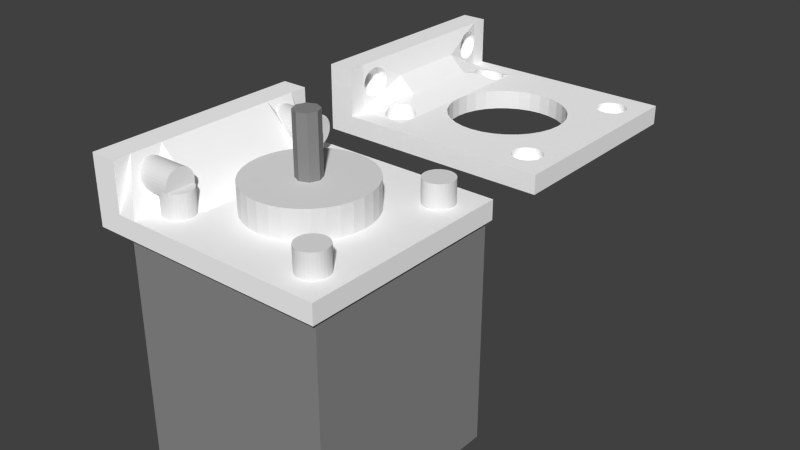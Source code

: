 # Source: MotorMount.blend  (saved by Blender 2.70.0; exported with 4.5.12 LTS)
import bpy
from mathutils import Matrix  # noqa: F401  (used for matrix-valued properties, if any)

bpy.ops.wm.read_factory_settings(use_empty=True)
scene = bpy.context.scene
scene.name = 'Scene'

# ---- collections
col_collection_1 = bpy.data.collections.new('Collection 1'); scene.collection.children.link(col_collection_1)
col_collection_2 = bpy.data.collections.new('Collection 2'); scene.collection.children.link(col_collection_2)
col_collection_3 = bpy.data.collections.new('Collection 3'); scene.collection.children.link(col_collection_3)
col_collection_3.hide_render = True
col_collection_3.hide_viewport = True

# ---- materials (node trees are filled in below, after node groups)
mat_material_001 = bpy.data.materials.new('Material.001')
mat_material_001.alpha_threshold = 0.0
mat_material_001.use_transparent_shadow = False
mat_material_001.diffuse_color = (0.2668, 0.2668, 0.2668, 1.0)
mat_material_001.roughness = 0.5
mat_material_001.line_color = (0.0, 0.0, 0.0, 1.0)
mat_material = bpy.data.materials.new('Material')
mat_material.alpha_threshold = 0.0
mat_material.use_transparent_shadow = False
mat_material.diffuse_color = (1.0, 1.0, 1.0, 1.0)
mat_material.roughness = 0.5
mat_material.line_color = (0.0, 0.0, 0.0, 1.0)

# ---- material node trees

# ---- world
world_world = bpy.data.worlds.new('World'); scene.world = world_world
world_world.color = (0.05088, 0.05088, 0.05088)
world_world.use_sun_shadow = False
world_world.sun_shadow_jitter_overblur = 0.0
world_world.cycles.sampling_method = 'MANUAL'
world_world.cycles.sample_map_resolution = 256

# ---- meshes
me_cylinder_006 = bpy.data.meshes.new('Cylinder.006')
me_cylinder_006.from_pydata([(0.0, 100.0, -100.0), (0.0003267, 206.9, 223.5), (19.51, 98.08, -100.0), (40.37, 202.9, 223.5), (38.27, 92.39, -100.0), (79.18, 191.2, 223.5), (55.56, 83.15, -100.0), (115.0, 172.0, 223.5), (70.71, 70.71, -100.0), (146.3, 146.3, 223.5), (83.15, 55.56, -100.0), (172.0, 115.0, 223.5), (92.39, 38.27, -100.0), (191.2, 79.18, 223.5), (98.08, 19.51, -100.0), (202.9, 40.37, 223.5), (100.0, 7.55e-06, -100.0), (206.9, -1.796e-05, 223.5), (98.08, -19.51, -100.0), (202.9, -40.37, 223.5), (92.39, -38.27, -100.0), (191.2, -79.18, 223.5), (83.15, -55.56, -100.0), (172.0, -115.0, 223.5), (70.71, -70.71, -100.0), (146.3, -146.3, 223.5), (55.56, -83.15, -100.0), (115.0, -172.0, 223.5), (38.27, -92.39, -100.0), (79.18, -191.2, 223.5), (19.51, -98.08, -100.0), (40.37, -202.9, 223.5), (-3.258e-05, -100.0, -100.0), (0.0002593, -206.9, 223.5), (-19.51, -98.08, -100.0), (-40.37, -202.9, 223.5), (-38.27, -92.39, -100.0), (-79.18, -191.2, 223.5), (-55.56, -83.15, -100.0), (-115.0, -172.0, 223.5), (-70.71, -70.71, -100.0), (-146.3, -146.3, 223.5), (-83.15, -55.56, -100.0), (-172.0, -115.0, 223.5), (-92.39, -38.27, -100.0), (-191.2, -79.18, 223.5), (-98.08, -19.51, -100.0), (-202.9, -40.37, 223.5), (-100.0, 9.656e-05, -100.0), (-206.9, 0.0001662, 223.5), (-98.08, 19.51, -100.0), (-202.9, 40.37, 223.5), (-92.39, 38.27, -100.0), (-191.2, 79.18, 223.5), (-83.15, 55.56, -100.0), (-172.0, 115.0, 223.5), (-70.71, 70.71, -100.0), (-146.3, 146.3, 223.5), (-55.56, 83.15, -100.0), (-115.0, 172.0, 223.5), (-38.27, 92.39, -100.0), (-79.18, 191.2, 223.5), (-19.51, 98.08, -100.0), (-40.37, 202.9, 223.5), (0.0, 100.0, 30.49), (19.51, 98.08, 30.49), (38.27, 92.39, 30.49), (55.56, 83.15, 30.49), (70.71, 70.71, 30.49), (83.15, 55.56, 30.49), (92.39, 38.27, 30.49), (98.08, 19.51, 30.49), (100.0, 7.55e-06, 30.49), (98.08, -19.51, 30.49), (92.39, -38.27, 30.49), (83.15, -55.56, 30.49), (70.71, -70.71, 30.49), (55.56, -83.15, 30.49), (38.27, -92.39, 30.49), (19.51, -98.08, 30.49), (-3.258e-05, -100.0, 30.49), (-19.51, -98.08, 30.49), (-38.27, -92.39, 30.49), (-55.56, -83.15, 30.49), (-70.71, -70.71, 30.49), (-83.15, -55.56, 30.49), (-92.39, -38.27, 30.49), (-98.08, -19.51, 30.49), (-100.0, 9.656e-05, 30.49), (-98.08, 19.51, 30.49), (-92.39, 38.27, 30.49), (-83.15, 55.56, 30.49), (-70.71, 70.71, 30.49), (-55.56, 83.15, 30.49), (-38.27, 92.39, 30.49), (-19.51, 98.08, 30.49), (-7.295e-06, 206.9, 35.91), (40.37, 202.9, 35.91), (79.18, 191.2, 35.91), (115.0, 172.0, 35.91), (146.3, 146.3, 35.91), (172.0, 115.0, 35.91), (191.2, 79.18, 35.91), (202.9, 40.37, 35.91), (206.9, -1.796e-05, 35.91), (202.9, -40.37, 35.91), (191.2, -79.18, 35.91), (172.0, -115.0, 35.91), (146.3, -146.3, 35.91), (115.0, -172.0, 35.91), (79.18, -191.2, 35.91), (40.37, -202.9, 35.91), (-7.472e-05, -206.9, 35.91), (-40.37, -202.9, 35.91), (-79.18, -191.2, 35.91), (-115.0, -172.0, 35.91), (-146.3, -146.3, 35.91), (-172.0, -115.0, 35.91), (-191.2, -79.18, 35.91), (-202.9, -40.37, 35.91), (-206.9, 0.0001662, 35.91), (-202.9, 40.37, 35.91), (-191.2, 79.18, 35.91), (-172.0, 115.0, 35.91), (-146.3, 146.3, 35.91), (-115.0, 172.0, 35.91), (-79.18, 191.2, 35.91), (-40.37, 202.9, 35.91)], [], [(96, 1, 3, 97), (97, 3, 5, 98), (98, 5, 7, 99), (99, 7, 9, 100), (100, 9, 11, 101), (101, 11, 13, 102), (102, 13, 15, 103), (103, 15, 17, 104), (104, 17, 19, 105), (105, 19, 21, 106), (106, 21, 23, 107), (107, 23, 25, 108), (108, 25, 27, 109), (109, 27, 29, 110), (110, 29, 31, 111), (111, 31, 33, 112), (112, 33, 35, 113), (113, 35, 37, 114), (114, 37, 39, 115), (115, 39, 41, 116), (116, 41, 43, 117), (117, 43, 45, 118), (118, 45, 47, 119), (119, 47, 49, 120), (120, 49, 51, 121), (121, 51, 53, 122), (122, 53, 55, 123), (123, 55, 57, 124), (124, 57, 59, 125), (125, 59, 61, 126), (3, 1, 63, 61, 59, 57, 55, 53, 51, 49, 47, 45, 43, 41, 39, 37, 35, 33, 31, 29, 27, 25, 23, 21, 19, 17, 15, 13, 11, 9, 7, 5), (127, 63, 1, 96), (126, 61, 63, 127), (0, 2, 4, 6, 8, 10, 12, 14, 16, 18, 20, 22, 24, 26, 28, 30, 32, 34, 36, 38, 40, 42, 44, 46, 48, 50, 52, 54, 56, 58, 60, 62), (0, 64, 65, 2), (2, 65, 66, 4), (4, 66, 67, 6), (6, 67, 68, 8), (8, 68, 69, 10), (10, 69, 70, 12), (12, 70, 71, 14), (14, 71, 72, 16), (16, 72, 73, 18), (18, 73, 74, 20), (20, 74, 75, 22), (22, 75, 76, 24), (24, 76, 77, 26), (26, 77, 78, 28), (28, 78, 79, 30), (30, 79, 80, 32), (32, 80, 81, 34), (34, 81, 82, 36), (36, 82, 83, 38), (38, 83, 84, 40), (40, 84, 85, 42), (42, 85, 86, 44), (44, 86, 87, 46), (46, 87, 88, 48), (48, 88, 89, 50), (50, 89, 90, 52), (52, 90, 91, 54), (54, 91, 92, 56), (56, 92, 93, 58), (58, 93, 94, 60), (62, 95, 64, 0), (60, 94, 95, 62), (64, 96, 97, 65), (65, 97, 98, 66), (66, 98, 99, 67), (67, 99, 100, 68), (68, 100, 101, 69), (69, 101, 102, 70), (70, 102, 103, 71), (71, 103, 104, 72), (72, 104, 105, 73), (73, 105, 106, 74), (74, 106, 107, 75), (75, 107, 108, 76), (76, 108, 109, 77), (77, 109, 110, 78), (78, 110, 111, 79), (79, 111, 112, 80), (80, 112, 113, 81), (81, 113, 114, 82), (82, 114, 115, 83), (83, 115, 116, 84), (84, 116, 117, 85), (85, 117, 118, 86), (86, 118, 119, 87), (87, 119, 120, 88), (88, 120, 121, 89), (89, 121, 122, 90), (90, 122, 123, 91), (91, 123, 124, 92), (92, 124, 125, 93), (93, 125, 126, 94), (95, 127, 96, 64), (94, 126, 127, 95)])
me_cylinder_006.use_remesh_preserve_volume = False
me_cylinder_006.use_remesh_preserve_attributes = False
me_cylinder_006.use_mirror_vertex_groups = False
me_cylinder_006.update()
me_cylinder_005 = bpy.data.meshes.new('Cylinder.005')
me_cylinder_005.from_pydata([(0.0, 100.0, -100.0), (0.0004161, 206.9, 253.0), (19.51, 98.08, -100.0), (40.37, 202.9, 253.0), (38.27, 92.39, -100.0), (79.18, 191.2, 253.0), (55.56, 83.15, -100.0), (115.0, 172.0, 253.0), (70.71, 70.71, -100.0), (146.3, 146.3, 253.0), (83.15, 55.56, -100.0), (172.0, 115.0, 253.0), (92.39, 38.27, -100.0), (191.2, 79.18, 253.0), (98.08, 19.51, -100.0), (202.9, 40.37, 253.0), (100.0, 7.55e-06, -100.0), (206.9, -1.796e-05, 253.0), (98.08, -19.51, -100.0), (202.9, -40.37, 253.0), (92.39, -38.27, -100.0), (191.2, -79.18, 253.0), (83.15, -55.56, -100.0), (172.0, -115.0, 253.0), (70.71, -70.71, -100.0), (146.3, -146.3, 253.0), (55.56, -83.15, -100.0), (115.0, -172.0, 253.0), (38.27, -92.39, -100.0), (79.18, -191.2, 253.0), (19.51, -98.08, -100.0), (40.37, -202.9, 253.0), (-3.258e-05, -100.0, -100.0), (0.0003486, -206.9, 253.0), (-19.51, -98.08, -100.0), (-40.37, -202.9, 253.0), (-38.27, -92.39, -100.0), (-79.18, -191.2, 253.0), (-55.56, -83.15, -100.0), (-115.0, -172.0, 253.0), (-70.71, -70.71, -100.0), (-146.3, -146.3, 253.0), (-83.15, -55.56, -100.0), (-172.0, -115.0, 253.0), (-92.39, -38.27, -100.0), (-191.2, -79.18, 253.0), (-98.08, -19.51, -100.0), (-202.9, -40.37, 253.0), (-100.0, 9.656e-05, -100.0), (-206.9, 0.0001662, 253.0), (-98.08, 19.51, -100.0), (-202.9, 40.37, 253.0), (-92.39, 38.27, -100.0), (-191.2, 79.18, 253.0), (-83.15, 55.56, -100.0), (-172.0, 115.0, 253.0), (-70.71, 70.71, -100.0), (-146.3, 146.3, 253.0), (-55.56, 83.15, -100.0), (-115.0, 172.0, 253.0), (-38.27, 92.39, -100.0), (-79.18, 191.2, 253.0), (-19.51, 98.08, -100.0), (-40.37, 202.9, 253.0), (0.0, 100.0, 30.49), (19.51, 98.08, 30.49), (38.27, 92.39, 30.49), (55.56, 83.15, 30.49), (70.71, 70.71, 30.49), (83.15, 55.56, 30.49), (92.39, 38.27, 30.49), (98.08, 19.51, 30.49), (100.0, 7.55e-06, 30.49), (98.08, -19.51, 30.49), (92.39, -38.27, 30.49), (83.15, -55.56, 30.49), (70.71, -70.71, 30.49), (55.56, -83.15, 30.49), (38.27, -92.39, 30.49), (19.51, -98.08, 30.49), (-3.258e-05, -100.0, 30.49), (-19.51, -98.08, 30.49), (-38.27, -92.39, 30.49), (-55.56, -83.15, 30.49), (-70.71, -70.71, 30.49), (-83.15, -55.56, 30.49), (-92.39, -38.27, 30.49), (-98.08, -19.51, 30.49), (-100.0, 9.656e-05, 30.49), (-98.08, 19.51, 30.49), (-92.39, 38.27, 30.49), (-83.15, 55.56, 30.49), (-70.71, 70.71, 30.49), (-55.56, 83.15, 30.49), (-38.27, 92.39, 30.49), (-19.51, 98.08, 30.49), (-7.295e-06, 206.9, 35.91), (40.37, 202.9, 35.91), (79.18, 191.2, 35.91), (115.0, 172.0, 35.91), (146.3, 146.3, 35.91), (172.0, 115.0, 35.91), (191.2, 79.18, 35.91), (202.9, 40.37, 35.91), (206.9, -1.796e-05, 35.91), (202.9, -40.37, 35.91), (191.2, -79.18, 35.91), (172.0, -115.0, 35.91), (146.3, -146.3, 35.91), (115.0, -172.0, 35.91), (79.18, -191.2, 35.91), (40.37, -202.9, 35.91), (-7.472e-05, -206.9, 35.91), (-40.37, -202.9, 35.91), (-79.18, -191.2, 35.91), (-115.0, -172.0, 35.91), (-146.3, -146.3, 35.91), (-172.0, -115.0, 35.91), (-191.2, -79.18, 35.91), (-202.9, -40.37, 35.91), (-206.9, 0.0001662, 35.91), (-202.9, 40.37, 35.91), (-191.2, 79.18, 35.91), (-172.0, 115.0, 35.91), (-146.3, 146.3, 35.91), (-115.0, 172.0, 35.91), (-79.18, 191.2, 35.91), (-40.37, 202.9, 35.91)], [], [(96, 1, 3, 97), (97, 3, 5, 98), (98, 5, 7, 99), (99, 7, 9, 100), (100, 9, 11, 101), (101, 11, 13, 102), (102, 13, 15, 103), (103, 15, 17, 104), (104, 17, 19, 105), (105, 19, 21, 106), (106, 21, 23, 107), (107, 23, 25, 108), (108, 25, 27, 109), (109, 27, 29, 110), (110, 29, 31, 111), (111, 31, 33, 112), (112, 33, 35, 113), (113, 35, 37, 114), (114, 37, 39, 115), (115, 39, 41, 116), (116, 41, 43, 117), (117, 43, 45, 118), (118, 45, 47, 119), (119, 47, 49, 120), (120, 49, 51, 121), (121, 51, 53, 122), (122, 53, 55, 123), (123, 55, 57, 124), (124, 57, 59, 125), (125, 59, 61, 126), (3, 1, 63, 61, 59, 57, 55, 53, 51, 49, 47, 45, 43, 41, 39, 37, 35, 33, 31, 29, 27, 25, 23, 21, 19, 17, 15, 13, 11, 9, 7, 5), (127, 63, 1, 96), (126, 61, 63, 127), (0, 2, 4, 6, 8, 10, 12, 14, 16, 18, 20, 22, 24, 26, 28, 30, 32, 34, 36, 38, 40, 42, 44, 46, 48, 50, 52, 54, 56, 58, 60, 62), (0, 64, 65, 2), (2, 65, 66, 4), (4, 66, 67, 6), (6, 67, 68, 8), (8, 68, 69, 10), (10, 69, 70, 12), (12, 70, 71, 14), (14, 71, 72, 16), (16, 72, 73, 18), (18, 73, 74, 20), (20, 74, 75, 22), (22, 75, 76, 24), (24, 76, 77, 26), (26, 77, 78, 28), (28, 78, 79, 30), (30, 79, 80, 32), (32, 80, 81, 34), (34, 81, 82, 36), (36, 82, 83, 38), (38, 83, 84, 40), (40, 84, 85, 42), (42, 85, 86, 44), (44, 86, 87, 46), (46, 87, 88, 48), (48, 88, 89, 50), (50, 89, 90, 52), (52, 90, 91, 54), (54, 91, 92, 56), (56, 92, 93, 58), (58, 93, 94, 60), (62, 95, 64, 0), (60, 94, 95, 62), (64, 96, 97, 65), (65, 97, 98, 66), (66, 98, 99, 67), (67, 99, 100, 68), (68, 100, 101, 69), (69, 101, 102, 70), (70, 102, 103, 71), (71, 103, 104, 72), (72, 104, 105, 73), (73, 105, 106, 74), (74, 106, 107, 75), (75, 107, 108, 76), (76, 108, 109, 77), (77, 109, 110, 78), (78, 110, 111, 79), (79, 111, 112, 80), (80, 112, 113, 81), (81, 113, 114, 82), (82, 114, 115, 83), (83, 115, 116, 84), (84, 116, 117, 85), (85, 117, 118, 86), (86, 118, 119, 87), (87, 119, 120, 88), (88, 120, 121, 89), (89, 121, 122, 90), (90, 122, 123, 91), (91, 123, 124, 92), (92, 124, 125, 93), (93, 125, 126, 94), (95, 127, 96, 64), (94, 126, 127, 95)])
me_cylinder_005.use_remesh_preserve_volume = False
me_cylinder_005.use_remesh_preserve_attributes = False
me_cylinder_005.use_mirror_vertex_groups = False
me_cylinder_005.update()
me_cylinder_004 = bpy.data.meshes.new('Cylinder.004')
me_cylinder_004.from_pydata([(0.0, 100.0, -100.0), (0.0, 100.0, -7.196), (19.51, 98.08, -100.0), (19.51, 98.08, -7.196), (38.27, 92.39, -100.0), (38.27, 92.39, -7.196), (55.56, 83.15, -100.0), (55.56, 83.15, -7.196), (70.71, 70.71, -100.0), (70.71, 70.71, -7.196), (83.15, 55.56, -100.0), (83.15, 55.56, -7.196), (92.39, 38.27, -100.0), (92.39, 38.27, -7.196), (98.08, 19.51, -100.0), (98.08, 19.51, -7.196), (100.0, 7.55e-06, -100.0), (100.0, 7.55e-06, -7.196), (98.08, -19.51, -100.0), (98.08, -19.51, -7.196), (92.39, -38.27, -100.0), (92.39, -38.27, -7.196), (83.15, -55.56, -100.0), (83.15, -55.56, -7.196), (70.71, -70.71, -100.0), (70.71, -70.71, -7.196), (55.56, -83.15, -100.0), (55.56, -83.15, -7.196), (38.27, -92.39, -100.0), (38.27, -92.39, -7.196), (19.51, -98.08, -100.0), (19.51, -98.08, -7.196), (-3.258e-05, -100.0, -100.0), (-3.258e-05, -100.0, -7.196), (-19.51, -98.08, -100.0), (-19.51, -98.08, -7.196), (-38.27, -92.39, -100.0), (-38.27, -92.39, -7.196), (-55.56, -83.15, -100.0), (-55.56, -83.15, -7.196), (-70.71, -70.71, -100.0), (-70.71, -70.71, -7.196), (-83.15, -55.56, -100.0), (-83.15, -55.56, -7.196), (-92.39, -38.27, -100.0), (-92.39, -38.27, -7.196), (-98.08, -19.51, -100.0), (-98.08, -19.51, -7.196), (-100.0, 9.656e-05, -100.0), (-100.0, 9.656e-05, -7.196), (-98.08, 19.51, -100.0), (-98.08, 19.51, -7.196), (-92.39, 38.27, -100.0), (-92.39, 38.27, -7.196), (-83.15, 55.56, -100.0), (-83.15, 55.56, -7.196), (-70.71, 70.71, -100.0), (-70.71, 70.71, -7.196), (-55.56, 83.15, -100.0), (-55.56, 83.15, -7.196), (-38.27, 92.39, -100.0), (-38.27, 92.39, -7.196), (-19.51, 98.08, -100.0), (-19.51, 98.08, -7.196)], [], [(0, 1, 3, 2), (2, 3, 5, 4), (4, 5, 7, 6), (6, 7, 9, 8), (8, 9, 11, 10), (10, 11, 13, 12), (12, 13, 15, 14), (14, 15, 17, 16), (16, 17, 19, 18), (18, 19, 21, 20), (20, 21, 23, 22), (22, 23, 25, 24), (24, 25, 27, 26), (26, 27, 29, 28), (28, 29, 31, 30), (30, 31, 33, 32), (32, 33, 35, 34), (34, 35, 37, 36), (36, 37, 39, 38), (38, 39, 41, 40), (40, 41, 43, 42), (42, 43, 45, 44), (44, 45, 47, 46), (46, 47, 49, 48), (48, 49, 51, 50), (50, 51, 53, 52), (52, 53, 55, 54), (54, 55, 57, 56), (56, 57, 59, 58), (58, 59, 61, 60), (3, 1, 63, 61, 59, 57, 55, 53, 51, 49, 47, 45, 43, 41, 39, 37, 35, 33, 31, 29, 27, 25, 23, 21, 19, 17, 15, 13, 11, 9, 7, 5), (62, 63, 1, 0), (60, 61, 63, 62), (0, 2, 4, 6, 8, 10, 12, 14, 16, 18, 20, 22, 24, 26, 28, 30, 32, 34, 36, 38, 40, 42, 44, 46, 48, 50, 52, 54, 56, 58, 60, 62)])
me_cylinder_004.use_remesh_preserve_volume = False
me_cylinder_004.use_remesh_preserve_attributes = False
me_cylinder_004.use_mirror_vertex_groups = False
me_cylinder_004.update()
me_cylinder = bpy.data.meshes.new('Cylinder')
me_cylinder.from_pydata([(0.0, 100.0, -100.0), (-7.295e-06, 206.9, 174.7), (19.51, 98.08, -100.0), (40.37, 202.9, 174.7), (38.27, 92.39, -100.0), (79.18, 191.2, 174.7), (55.56, 83.15, -100.0), (115.0, 172.0, 174.7), (70.71, 70.71, -100.0), (146.3, 146.3, 174.7), (83.15, 55.56, -100.0), (172.0, 115.0, 174.7), (92.39, 38.27, -100.0), (191.2, 79.18, 174.7), (98.08, 19.51, -100.0), (202.9, 40.37, 174.7), (100.0, 7.55e-06, -100.0), (206.9, -1.796e-05, 174.7), (98.08, -19.51, -100.0), (202.9, -40.37, 174.7), (92.39, -38.27, -100.0), (191.2, -79.18, 174.7), (83.15, -55.56, -100.0), (172.0, -115.0, 174.7), (70.71, -70.71, -100.0), (146.3, -146.3, 174.7), (55.56, -83.15, -100.0), (115.0, -172.0, 174.7), (38.27, -92.39, -100.0), (79.18, -191.2, 174.7), (19.51, -98.08, -100.0), (40.37, -202.9, 174.7), (-3.258e-05, -100.0, -100.0), (-7.472e-05, -206.9, 174.7), (-19.51, -98.08, -100.0), (-40.37, -202.9, 174.7), (-38.27, -92.39, -100.0), (-79.18, -191.2, 174.7), (-55.56, -83.15, -100.0), (-115.0, -172.0, 174.7), (-70.71, -70.71, -100.0), (-146.3, -146.3, 174.7), (-83.15, -55.56, -100.0), (-172.0, -115.0, 174.7), (-92.39, -38.27, -100.0), (-191.2, -79.18, 174.7), (-98.08, -19.51, -100.0), (-202.9, -40.37, 174.7), (-100.0, 9.656e-05, -100.0), (-206.9, 0.0001662, 174.7), (-98.08, 19.51, -100.0), (-202.9, 40.37, 174.7), (-92.39, 38.27, -100.0), (-191.2, 79.18, 174.7), (-83.15, 55.56, -100.0), (-172.0, 115.0, 174.7), (-70.71, 70.71, -100.0), (-146.3, 146.3, 174.7), (-55.56, 83.15, -100.0), (-115.0, 172.0, 174.7), (-38.27, 92.39, -100.0), (-79.18, 191.2, 174.7), (-19.51, 98.08, -100.0), (-40.37, 202.9, 174.7), (0.0, 100.0, 30.49), (19.51, 98.08, 30.49), (38.27, 92.39, 30.49), (55.56, 83.15, 30.49), (70.71, 70.71, 30.49), (83.15, 55.56, 30.49), (92.39, 38.27, 30.49), (98.08, 19.51, 30.49), (100.0, 7.55e-06, 30.49), (98.08, -19.51, 30.49), (92.39, -38.27, 30.49), (83.15, -55.56, 30.49), (70.71, -70.71, 30.49), (55.56, -83.15, 30.49), (38.27, -92.39, 30.49), (19.51, -98.08, 30.49), (-3.258e-05, -100.0, 30.49), (-19.51, -98.08, 30.49), (-38.27, -92.39, 30.49), (-55.56, -83.15, 30.49), (-70.71, -70.71, 30.49), (-83.15, -55.56, 30.49), (-92.39, -38.27, 30.49), (-98.08, -19.51, 30.49), (-100.0, 9.656e-05, 30.49), (-98.08, 19.51, 30.49), (-92.39, 38.27, 30.49), (-83.15, 55.56, 30.49), (-70.71, 70.71, 30.49), (-55.56, 83.15, 30.49), (-38.27, 92.39, 30.49), (-19.51, 98.08, 30.49), (-7.295e-06, 206.9, 35.91), (40.37, 202.9, 35.91), (79.18, 191.2, 35.91), (115.0, 172.0, 35.91), (146.3, 146.3, 35.91), (172.0, 115.0, 35.91), (191.2, 79.18, 35.91), (202.9, 40.37, 35.91), (206.9, -1.796e-05, 35.91), (202.9, -40.37, 35.91), (191.2, -79.18, 35.91), (172.0, -115.0, 35.91), (146.3, -146.3, 35.91), (115.0, -172.0, 35.91), (79.18, -191.2, 35.91), (40.37, -202.9, 35.91), (-7.472e-05, -206.9, 35.91), (-40.37, -202.9, 35.91), (-79.18, -191.2, 35.91), (-115.0, -172.0, 35.91), (-146.3, -146.3, 35.91), (-172.0, -115.0, 35.91), (-191.2, -79.18, 35.91), (-202.9, -40.37, 35.91), (-206.9, 0.0001662, 35.91), (-202.9, 40.37, 35.91), (-191.2, 79.18, 35.91), (-172.0, 115.0, 35.91), (-146.3, 146.3, 35.91), (-115.0, 172.0, 35.91), (-79.18, 191.2, 35.91), (-40.37, 202.9, 35.91)], [], [(96, 1, 3, 97), (97, 3, 5, 98), (98, 5, 7, 99), (99, 7, 9, 100), (100, 9, 11, 101), (101, 11, 13, 102), (102, 13, 15, 103), (103, 15, 17, 104), (104, 17, 19, 105), (105, 19, 21, 106), (106, 21, 23, 107), (107, 23, 25, 108), (108, 25, 27, 109), (109, 27, 29, 110), (110, 29, 31, 111), (111, 31, 33, 112), (112, 33, 35, 113), (113, 35, 37, 114), (114, 37, 39, 115), (115, 39, 41, 116), (116, 41, 43, 117), (117, 43, 45, 118), (118, 45, 47, 119), (119, 47, 49, 120), (120, 49, 51, 121), (121, 51, 53, 122), (122, 53, 55, 123), (123, 55, 57, 124), (124, 57, 59, 125), (125, 59, 61, 126), (3, 1, 63, 61, 59, 57, 55, 53, 51, 49, 47, 45, 43, 41, 39, 37, 35, 33, 31, 29, 27, 25, 23, 21, 19, 17, 15, 13, 11, 9, 7, 5), (127, 63, 1, 96), (126, 61, 63, 127), (0, 2, 4, 6, 8, 10, 12, 14, 16, 18, 20, 22, 24, 26, 28, 30, 32, 34, 36, 38, 40, 42, 44, 46, 48, 50, 52, 54, 56, 58, 60, 62), (0, 64, 65, 2), (2, 65, 66, 4), (4, 66, 67, 6), (6, 67, 68, 8), (8, 68, 69, 10), (10, 69, 70, 12), (12, 70, 71, 14), (14, 71, 72, 16), (16, 72, 73, 18), (18, 73, 74, 20), (20, 74, 75, 22), (22, 75, 76, 24), (24, 76, 77, 26), (26, 77, 78, 28), (28, 78, 79, 30), (30, 79, 80, 32), (32, 80, 81, 34), (34, 81, 82, 36), (36, 82, 83, 38), (38, 83, 84, 40), (40, 84, 85, 42), (42, 85, 86, 44), (44, 86, 87, 46), (46, 87, 88, 48), (48, 88, 89, 50), (50, 89, 90, 52), (52, 90, 91, 54), (54, 91, 92, 56), (56, 92, 93, 58), (58, 93, 94, 60), (62, 95, 64, 0), (60, 94, 95, 62), (64, 96, 97, 65), (65, 97, 98, 66), (66, 98, 99, 67), (67, 99, 100, 68), (68, 100, 101, 69), (69, 101, 102, 70), (70, 102, 103, 71), (71, 103, 104, 72), (72, 104, 105, 73), (73, 105, 106, 74), (74, 106, 107, 75), (75, 107, 108, 76), (76, 108, 109, 77), (77, 109, 110, 78), (78, 110, 111, 79), (79, 111, 112, 80), (80, 112, 113, 81), (81, 113, 114, 82), (82, 114, 115, 83), (83, 115, 116, 84), (84, 116, 117, 85), (85, 117, 118, 86), (86, 118, 119, 87), (87, 119, 120, 88), (88, 120, 121, 89), (89, 121, 122, 90), (90, 122, 123, 91), (91, 123, 124, 92), (92, 124, 125, 93), (93, 125, 126, 94), (95, 127, 96, 64), (94, 126, 127, 95)])
me_cylinder.use_remesh_preserve_volume = False
me_cylinder.use_remesh_preserve_attributes = False
me_cylinder.use_mirror_vertex_groups = False
me_cylinder.update()
me_nema17 = bpy.data.meshes.new('NEMA17')
me_nema17.from_pydata([(-21.33, -21.33, -46.5), (-21.33, -21.33, 0.0), (-21.33, 21.33, -46.5), (-21.33, 21.33, 0.0), (21.33, -21.33, -46.5), (21.33, -21.33, 0.0), (-14.62, 17.02, -46.5), (21.33, 21.33, -46.5), (-17.25, -15.5, -46.5), (-16.38, -17.02, -46.5), (-14.62, -17.02, -46.5), (-14.62, -13.98, -46.5), (-13.75, -15.5, -46.5), (-17.25, 15.5, -46.5), (-16.38, 17.02, -46.5), (-16.38, -13.98, -46.5), (-16.38, 13.98, -46.5), (13.75, -15.5, -46.5), (-14.62, 13.98, -46.5), (14.62, 17.02, -46.5), (-13.75, 15.5, -46.5), (14.62, -13.98, -46.5), (14.62, -17.02, -46.5), (16.38, -17.02, -46.5), (17.25, -15.5, -46.5), (16.38, 17.02, -46.5), (17.25, 15.5, -46.5), (16.38, -13.98, -46.5), (13.75, 15.5, -46.5), (14.62, 13.98, -46.5), (16.38, 13.98, -46.5), (21.33, 21.33, 0.0), (-16.38, 17.02, 0.0), (-17.25, -15.5, 0.0), (-16.38, -13.98, 0.0), (-14.62, -13.98, 0.0), (-13.75, -15.5, 0.0), (-14.62, -17.02, 0.0), (-16.38, -17.02, 0.0), (-17.25, 15.5, 0.0), (-14.62, 17.02, 0.0), (-3.399, 10.46, 0.0), (-7.36, 8.175, 0.0), (-13.75, 15.5, 0.0), (10.76, -2.287, 0.0), (10.05, -4.474, 0.0), (-14.62, 13.98, 0.0), (-16.38, 13.98, 0.0), (8.899, -6.466, 0.0), (7.36, -8.175, 0.0), (14.62, -13.98, 0.0), (-11.0, 0.0, 0.0), (1.15, -10.94, 0.0), (-1.15, -10.94, 0.0), (-10.76, 2.287, 0.0), (13.75, -15.5, 0.0), (-10.05, 4.474, 0.0), (-8.899, 6.466, 0.0), (17.25, -15.5, 0.0), (16.38, -17.02, 0.0), (-5.5, 9.526, 0.0), (10.05, 4.474, 0.0), (10.76, 2.287, 0.0), (1.15, 10.94, 0.0), (-1.15, 10.94, 0.0), (3.399, 10.46, 0.0), (16.38, -13.98, 0.0), (14.62, 17.02, 0.0), (16.38, 17.02, 0.0), (17.25, 15.5, 0.0), (11.0, 0.0, 0.0), (14.62, -17.02, 0.0), (3.399, -10.46, 0.0), (5.5, -9.526, 0.0), (16.38, 13.98, 0.0), (14.62, 13.98, 0.0), (8.899, 6.466, 0.0), (-3.399, -10.46, 0.0), (-5.5, -9.526, 0.0), (-7.36, -8.175, 0.0), (-8.899, -6.466, 0.0), (-10.05, -4.474, 0.0), (-10.76, -2.287, 0.0), (13.75, 15.5, 0.0), (7.36, 8.175, 0.0), (5.5, 9.526, 0.0), (-11.0, 0.0, 2.0), (-10.76, 2.287, 2.0), (-10.76, -2.287, 2.0), (-10.05, -4.474, 2.0), (-8.899, -6.466, 2.0), (-7.36, -8.175, 2.0), (-5.5, -9.526, 2.0), (-3.399, -10.46, 2.0), (-1.15, -10.94, 2.0), (1.15, -10.94, 2.0), (3.399, -10.46, 2.0), (5.5, -9.526, 2.0), (7.36, -8.175, 2.0), (8.899, -6.466, 2.0), (10.05, -4.474, 2.0), (10.76, -2.287, 2.0), (11.0, 0.0, 2.0), (10.76, 2.287, 2.0), (10.05, 4.474, 2.0), (8.899, 6.466, 2.0), (7.36, 8.175, 2.0), (5.5, 9.526, 2.0), (3.399, 10.46, 2.0), (1.15, 10.94, 2.0), (-1.15, 10.94, 2.0), (-3.399, 10.46, 2.0), (-5.5, 9.526, 2.0), (-7.36, 8.175, 2.0), (-8.899, 6.466, 2.0), (-10.05, 4.474, 2.0), (-1.768, -1.768, 2.0), (2.5, 0.0, 2.0), (1.768, -1.768, 2.0), (1.768, 1.768, 2.0), (0.0, -2.5, 2.0), (0.0, 2.5, 2.0), (-1.768, 1.768, 2.0), (-2.5, 0.0, 2.0), (-2.5, 0.0, 22.07), (-1.768, -1.768, 22.07), (0.0, -2.5, 22.07), (1.768, -1.768, 22.07), (2.5, 0.0, 22.07), (1.768, 1.768, 22.07), (0.0, 2.5, 22.07), (-1.768, 1.768, 22.07)], [], [(0, 1, 2), (2, 1, 3), (1, 0, 4), (5, 1, 4), (6, 2, 7), (0, 2, 8), (0, 8, 9), (0, 9, 4), (9, 10, 4), (11, 2, 12), (13, 2, 14), (15, 2, 11), (8, 2, 15), (12, 2, 13), (12, 13, 16), (17, 16, 18), (19, 20, 7), (17, 18, 20), (20, 6, 7), (17, 20, 21), (14, 2, 6), (12, 16, 17), (12, 17, 22), (12, 22, 4), (23, 4, 22), (24, 4, 23), (25, 7, 26), (4, 24, 7), (24, 27, 7), (21, 20, 27), (27, 20, 28), (27, 28, 29), (27, 29, 30), (27, 30, 7), (30, 26, 7), (19, 7, 25), (28, 20, 19), (12, 4, 10), (2, 3, 7), (7, 3, 31), (32, 31, 3), (1, 33, 3), (33, 34, 3), (34, 35, 3), (36, 37, 5), (1, 5, 37), (1, 38, 33), (1, 37, 38), (35, 39, 3), (40, 31, 32), (41, 31, 40), (42, 40, 43), (44, 45, 5), (43, 46, 42), (35, 47, 39), (48, 49, 50), (35, 51, 47), (52, 53, 35), (51, 54, 47), (55, 50, 49), (54, 56, 47), (56, 57, 47), (58, 59, 5), (60, 41, 40), (61, 62, 5), (63, 31, 64), (65, 31, 63), (66, 58, 5), (67, 31, 65), (67, 68, 31), (68, 69, 31), (62, 70, 5), (5, 31, 61), (70, 44, 5), (59, 71, 5), (50, 45, 48), (42, 60, 40), (50, 66, 45), (52, 5, 72), (71, 55, 73), (35, 5, 52), (74, 75, 76), (35, 53, 77), (35, 77, 78), (35, 78, 79), (35, 79, 80), (35, 80, 81), (35, 82, 51), (35, 81, 82), (41, 64, 31), (5, 45, 66), (75, 83, 84), (73, 72, 71), (72, 5, 71), (84, 83, 85), (85, 67, 65), (83, 67, 85), (74, 31, 69), (61, 31, 74), (76, 75, 84), (74, 76, 61), (35, 36, 5), (39, 32, 3), (57, 46, 47), (57, 42, 46), (49, 73, 55), (5, 4, 7), (31, 5, 7), (15, 34, 33), (8, 15, 33), (33, 38, 9), (8, 33, 9), (11, 35, 34), (15, 11, 34), (36, 35, 12), (12, 35, 11), (36, 12, 37), (37, 12, 10), (37, 10, 38), (38, 10, 9), (14, 32, 39), (13, 14, 39), (39, 47, 16), (13, 39, 16), (6, 40, 32), (14, 6, 32), (43, 40, 20), (20, 40, 6), (43, 20, 46), (46, 20, 18), (46, 18, 47), (47, 18, 16), (21, 50, 55), (17, 21, 55), (55, 71, 22), (17, 55, 22), (27, 66, 50), (21, 27, 50), (58, 66, 24), (24, 66, 27), (58, 24, 59), (59, 24, 23), (59, 23, 71), (71, 23, 22), (19, 67, 83), (28, 19, 83), (83, 75, 29), (28, 83, 29), (25, 68, 67), (19, 25, 67), (69, 68, 26), (26, 68, 25), (69, 26, 74), (74, 26, 30), (74, 30, 75), (75, 30, 29), (51, 86, 54), (54, 86, 87), (51, 82, 86), (86, 82, 88), (82, 81, 88), (88, 81, 89), (81, 80, 89), (89, 80, 90), (80, 79, 90), (90, 79, 91), (91, 79, 78), (92, 91, 78), (92, 78, 77), (93, 92, 77), (93, 77, 53), (94, 93, 53), (94, 53, 52), (95, 94, 52), (95, 52, 72), (96, 95, 72), (96, 72, 73), (97, 96, 73), (97, 73, 49), (98, 97, 49), (98, 49, 48), (99, 98, 48), (99, 48, 45), (100, 99, 45), (100, 45, 44), (101, 100, 44), (101, 44, 70), (102, 101, 70), (70, 62, 103), (102, 70, 103), (62, 61, 104), (103, 62, 104), (61, 76, 105), (104, 61, 105), (76, 84, 106), (105, 76, 106), (85, 107, 84), (84, 107, 106), (65, 108, 85), (85, 108, 107), (63, 109, 65), (65, 109, 108), (64, 110, 63), (63, 110, 109), (41, 111, 64), (64, 111, 110), (60, 112, 41), (41, 112, 111), (42, 113, 60), (60, 113, 112), (57, 114, 42), (42, 114, 113), (56, 115, 57), (57, 115, 114), (54, 87, 56), (56, 87, 115), (87, 86, 88), (90, 87, 89), (89, 87, 88), (91, 87, 90), (92, 87, 91), (93, 87, 92), (94, 87, 93), (95, 87, 94), (96, 87, 95), (97, 87, 96), (98, 87, 97), (116, 87, 98), (117, 118, 100), (119, 117, 102), (105, 87, 104), (106, 87, 105), (107, 87, 106), (108, 87, 107), (109, 87, 108), (110, 87, 109), (111, 87, 110), (112, 87, 111), (113, 87, 112), (114, 87, 113), (115, 87, 114), (99, 116, 98), (118, 120, 100), (117, 100, 101), (121, 119, 103), (104, 121, 103), (104, 87, 121), (103, 119, 102), (102, 117, 101), (122, 121, 87), (100, 120, 99), (123, 122, 87), (120, 116, 99), (116, 123, 87), (123, 116, 124), (124, 116, 125), (125, 116, 120), (126, 125, 120), (126, 120, 118), (127, 126, 118), (127, 118, 117), (128, 127, 117), (117, 119, 129), (128, 117, 129), (121, 130, 119), (119, 130, 129), (122, 131, 121), (121, 131, 130), (123, 124, 122), (122, 124, 131), (131, 124, 125), (127, 131, 126), (126, 131, 125), (128, 131, 127), (129, 131, 128), (130, 131, 129)])
me_nema17.materials.append(mat_material_001)
me_nema17.use_remesh_preserve_volume = False
me_nema17.use_remesh_preserve_attributes = False
me_nema17.use_mirror_vertex_groups = False
me_nema17.update()
me_cube_001 = bpy.data.meshes.new('Cube.001')
me_cube_001.from_pydata([(-116.4, 83.43, 100.0), (-116.4, 100.0, 100.0), (-116.4, 100.0, -100.0), (-116.4, 83.43, -100.0), (-116.4, 55.65, 100.0), (-116.4, 55.65, -100.0), (-116.4, 83.43, 600.0), (-116.4, 100.0, 600.0), (-93.05, 100.0, 100.0), (-93.05, 100.0, -100.0), (-93.05, 83.43, -100.0), (-116.4, -54.92, 100.0), (-116.4, -54.92, -100.0), (-116.4, 66.17, 326.1), (-116.4, 67.18, 316.8), (-116.4, 68.33, 309.9), (-116.4, 69.58, 305.6), (-116.4, 70.88, 304.2), (-116.4, 55.65, 600.0), (-116.4, 70.88, 454.2), (-116.4, 69.58, 452.7), (-116.4, 68.33, 448.4), (-116.4, 67.18, 441.5), (-116.4, 66.17, 432.2), (-116.4, 65.34, 420.8), (-116.4, 64.72, 407.9), (-116.4, 64.34, 393.8), (-116.4, 64.21, 379.2), (-116.4, 64.34, 364.5), (-116.4, 64.72, 350.5), (-116.4, 65.34, 337.5), (-116.4, 73.43, 448.4), (-116.4, 72.18, 452.7), (-116.4, 72.18, 305.6), (-116.4, 73.43, 309.9), (-116.4, 74.58, 316.8), (-116.4, 75.59, 326.1), (-116.4, 76.42, 337.5), (-116.4, 77.04, 350.5), (-116.4, 77.42, 364.5), (-116.4, 77.55, 379.2), (-116.4, 77.42, 393.8), (-116.4, 77.04, 407.9), (-116.4, 76.42, 420.8), (-116.4, 75.59, 432.2), (-116.4, 74.58, 441.5), (-93.05, 55.65, -100.0), (-93.05, 100.0, 600.0), (-93.05, 83.43, 600.0), (-76.59, 100.0, 100.0), (-76.59, 100.0, -100.0), (-76.59, 83.43, -100.0), (-116.4, -83.79, 100.0), (-116.4, -83.79, -100.0), (-116.4, -54.92, 600.0), (-93.05, -54.92, -100.0), (-93.05, 55.65, 600.0), (-76.59, 55.65, -100.0), (-93.05, 83.43, 100.0), (-93.05, 83.43, 442.6), (-93.05, 83.62, 438.5), (-93.05, 84.41, 409.4), (-93.05, 84.67, 379.2), (-93.05, 84.41, 348.9), (-93.05, 83.62, 319.8), (-93.05, 83.43, 315.7), (-76.59, 83.43, 100.0), (-48.81, 100.0, 100.0), (-48.81, 100.0, -100.0), (-48.81, 83.43, -100.0), (-116.4, -100.0, 100.0), (-116.4, -100.0, -100.0), (-116.4, -83.79, 600.0), (-116.4, -75.49, 379.2), (-116.4, -75.36, 364.5), (-116.4, -74.98, 350.5), (-116.4, -74.37, 337.5), (-116.4, -73.54, 326.1), (-116.4, -72.53, 316.8), (-116.4, -71.37, 309.9), (-116.4, -70.12, 305.6), (-116.4, -68.82, 304.2), (-116.4, -67.52, 305.6), (-116.4, -66.27, 309.9), (-116.4, -65.12, 316.8), (-116.4, -64.11, 326.1), (-116.4, -63.28, 337.5), (-116.4, -62.66, 350.5), (-116.4, -62.28, 364.5), (-93.05, -83.79, -100.0), (-93.05, -54.92, 600.0), (-76.59, -54.92, -100.0), (-87.59, 39.03, 368.8), (-90.24, 60.53, 480.7), (-90.43, 61.13, 488.9), (-90.89, 63.22, 508.2), (-91.22, 65.6, 522.5), (-91.43, 68.19, 531.4), (-91.5, 70.81, 534.3), (-67.95, 64.81, -100.0), (-67.14, 63.8, -100.0), (-66.15, 62.97, -100.0), (-65.03, 62.35, -100.0), (-63.81, 61.97, -100.0), (-62.55, 61.85, -100.0), (-48.81, 55.65, -100.0), (-62.55, 75.18, -100.0), (-63.81, 75.05, -100.0), (-65.03, 74.67, -100.0), (-66.15, 74.06, -100.0), (-67.14, 73.23, -100.0), (-67.95, 72.22, -100.0), (-68.54, 71.06, -100.0), (-68.91, 69.81, -100.0), (-69.04, 68.51, -100.0), (-68.91, 67.21, -100.0), (-68.54, 65.96, -100.0), (-92.92, 82.35, 292.9), (-92.71, 80.63, 269.4), (-92.45, 78.54, 250.1), (-92.16, 76.16, 235.8), (-91.84, 73.57, 226.9), (-91.51, 70.88, 224.0), (-91.18, 68.19, 226.9), (-90.86, 65.6, 235.8), (-90.57, 63.22, 250.1), (-90.31, 61.13, 269.4), (-90.1, 59.41, 292.9), (-89.94, 58.13, 319.8), (-89.85, 57.35, 348.9), (-89.81, 57.08, 379.2), (-89.85, 57.35, 409.4), (-89.94, 58.13, 438.5), (-90.1, 59.41, 465.4), (-91.51, 70.88, 534.3), (-91.84, 73.57, 531.4), (-92.16, 76.16, 522.5), (-92.45, 78.54, 508.2), (-92.71, 80.63, 488.9), (-92.92, 82.35, 465.4), (-75.98, 68.51, 145.2), (-48.81, 83.43, 100.0), (58.78, 100.0, 100.0), (58.78, 100.0, -100.0), (-61.28, 61.97, -100.0), (-60.06, 62.35, -100.0), (-58.94, 62.97, -100.0), (-57.96, 63.8, -100.0), (-57.15, 64.81, -100.0), (-56.55, 65.96, -100.0), (-56.18, 67.21, -100.0), (-56.06, 68.51, -100.0), (-56.18, 69.81, -100.0), (-56.55, 71.06, -100.0), (-57.15, 72.22, -100.0), (-57.96, 73.23, -100.0), (-58.94, 74.06, -100.0), (-60.06, 74.67, -100.0), (-61.28, 75.05, -100.0), (58.78, 83.43, -100.0), (-93.05, -100.0, 100.0), (-93.05, -100.0, -100.0), (-116.4, -100.0, 600.0), (-116.4, -62.16, 379.2), (-116.4, -62.28, 393.8), (-116.4, -62.66, 407.9), (-116.4, -63.28, 420.8), (-116.4, -64.11, 432.2), (-116.4, -65.12, 441.5), (-116.4, -66.27, 448.4), (-116.4, -67.52, 452.7), (-116.4, -68.82, 454.2), (-116.4, -70.12, 452.7), (-116.4, -71.37, 448.4), (-116.4, -72.53, 441.5), (-116.4, -73.54, 432.2), (-116.4, -74.37, 420.8), (-116.4, -74.98, 407.9), (-116.4, -75.36, 393.8), (-100.2, -75.49, 379.2), (-100.2, -75.36, 364.5), (-100.2, -74.98, 350.5), (-100.2, -74.37, 337.5), (-100.2, -73.54, 326.1), (-100.2, -72.53, 316.8), (-100.2, -71.37, 309.9), (-100.2, -70.12, 305.6), (-100.2, -68.82, 304.2), (-100.2, -67.52, 305.6), (-100.2, -66.27, 309.9), (-100.2, -65.12, 316.8), (-100.2, -64.11, 326.1), (-100.2, -63.28, 337.5), (-100.2, -62.66, 350.5), (-100.2, -62.28, 364.5), (-76.59, -83.79, -100.0), (-93.05, -83.79, 600.0), (-87.59, -38.3, 368.8), (-48.81, -54.92, -100.0), (-68.54, 65.96, -18.43), (-67.95, 64.81, -18.43), (-67.14, 63.8, -18.43), (-66.15, 62.97, -18.43), (-65.03, 62.35, -18.43), (-63.81, 61.97, -18.43), (-62.55, 61.85, -18.43), (-62.55, 75.18, -18.43), (-63.81, 75.05, -18.43), (-65.03, 74.67, -18.43), (-66.15, 74.06, -18.43), (-67.14, 73.23, -18.43), (-67.95, 72.22, -18.43), (-68.54, 71.06, -18.43), (-68.91, 69.81, -18.43), (-69.04, 68.51, -18.43), (-68.91, 67.21, -18.43), (-74.31, 61.99, 150.3), (-75.72, 65.82, 151.8), (-75.72, 71.2, 133.2), (-52.11, 77.09, 114.9), (-75.4, 72.28, 126.2), (-74.96, 73.79, 122.6), (-73.72, 76.18, 117.0), (-72.05, 78.27, 112.1), (-70.01, 79.98, 108.1), (-67.69, 81.26, 105.1), (-65.17, 82.04, 103.3), (-62.55, 82.31, 102.6), (-59.93, 82.04, 103.3), (-57.41, 81.26, 105.1), (-55.09, 79.98, 108.1), (-53.05, 78.27, 112.1), (58.78, 83.43, 100.0), (86.84, 100.0, 100.0), (92.15, 100.0, -100.0), (-61.28, 75.05, -18.43), (58.78, 55.65, -100.0), (-61.28, 61.97, -18.43), (-60.06, 62.35, -18.43), (-58.94, 62.97, -18.43), (-57.96, 63.8, -18.43), (-57.15, 64.81, -18.43), (-56.55, 65.96, -18.43), (-56.18, 67.21, -18.43), (-56.06, 68.51, -18.43), (-56.18, 69.81, -18.43), (-56.55, 71.06, -18.43), (-57.15, 72.22, -18.43), (-57.96, 73.23, -18.43), (-58.94, 74.06, -18.43), (-60.06, 74.67, -18.43), (92.15, 83.43, -100.0), (-76.59, -100.0, 100.0), (-76.59, -100.0, -100.0), (-93.05, -100.0, 600.0), (-100.2, -62.16, 379.2), (-100.2, -62.28, 393.8), (-100.2, -62.66, 407.9), (-100.2, -63.28, 420.8), (-100.2, -64.11, 432.2), (-100.2, -65.12, 441.5), (-100.2, -66.27, 448.4), (-100.2, -67.52, 452.7), (-100.2, -68.82, 454.2), (-100.2, -70.12, 452.7), (-100.2, -71.37, 448.4), (-100.2, -72.53, 441.5), (-100.2, -73.54, 432.2), (-100.2, -74.37, 420.8), (-100.2, -74.98, 407.9), (-100.2, -75.36, 393.8), (-99.01, -82.62, 379.2), (-99.01, -82.35, 348.9), (-99.01, -81.57, 319.8), (-99.01, -80.29, 292.9), (-99.01, -78.58, 269.4), (-99.01, -76.49, 250.1), (-99.01, -74.1, 235.8), (-99.01, -71.51, 226.9), (-99.01, -68.82, 224.0), (-99.01, -66.13, 226.9), (-99.01, -63.54, 235.8), (-99.01, -61.16, 250.1), (-99.01, -59.07, 269.4), (-99.01, -57.35, 292.9), (-99.01, -56.08, 319.8), (-99.01, -55.29, 348.9), (-67.95, -72.53, -100.0), (-67.14, -73.54, -100.0), (-66.15, -74.37, -100.0), (-65.03, -74.98, -100.0), (-63.81, -75.36, -100.0), (-62.55, -75.49, -100.0), (-48.81, -83.79, -100.0), (-62.55, -62.16, -100.0), (-63.81, -62.28, -100.0), (-65.03, -62.66, -100.0), (-66.15, -63.28, -100.0), (-67.14, -64.11, -100.0), (-67.95, -65.12, -100.0), (-68.54, -66.27, -100.0), (-68.91, -67.52, -100.0), (-69.04, -68.82, -100.0), (-68.91, -70.12, -100.0), (-68.54, -71.37, -100.0), (-91.46, -70.51, 532.5), (-91.5, -68.82, 534.3), (-91.43, -66.13, 531.4), (-91.22, -63.54, 522.5), (-90.89, -61.16, 508.2), (-90.43, -59.07, 488.9), (-89.88, -57.38, 465.8), (-71.87, -38.3, 204.3), (-71.87, 39.03, 204.3), (-61.28, -75.36, -100.0), (-60.06, -74.98, -100.0), (-58.94, -74.37, -100.0), (-57.96, -73.54, -100.0), (-57.15, -72.53, -100.0), (-56.55, -71.37, -100.0), (-56.18, -70.12, -100.0), (-56.06, -68.82, -100.0), (-56.18, -67.52, -100.0), (-56.55, -66.27, -100.0), (-57.15, -65.12, -100.0), (-57.96, -64.11, -100.0), (-58.94, -63.28, -100.0), (-60.06, -62.66, -100.0), (-61.28, -62.28, -100.0), (58.45, 4.139e-06, -100.0), (57.42, 10.7, -100.0), (54.38, 20.98, -100.0), (49.45, 30.46, -100.0), (42.81, 38.77, -100.0), (34.72, 45.58, -100.0), (25.49, 50.65, -100.0), (15.48, 53.77, -100.0), (5.066, 54.82, -100.0), (-5.348, 53.77, -100.0), (-15.36, 50.65, -100.0), (-24.59, 45.58, -100.0), (-32.68, 38.77, -100.0), (-39.32, 30.46, -100.0), (-44.25, 20.98, -100.0), (-47.29, 10.7, -100.0), (-48.31, 5.294e-05, -100.0), (-74.96, 63.23, -4.884), (-73.72, 60.85, -4.884), (-72.05, 58.76, -4.884), (-70.01, 57.04, -4.884), (-67.69, 55.77, -4.884), (-65.17, 54.98, -4.884), (-62.55, 54.72, -4.884), (-62.55, 82.31, -4.884), (-65.17, 82.04, -4.884), (-67.69, 81.26, -4.884), (-70.01, 79.98, -4.884), (-72.05, 78.27, -4.884), (-73.72, 76.18, -4.884), (-74.96, 73.79, -4.884), (-75.72, 71.2, -4.884), (-75.98, 68.51, -4.884), (-75.72, 65.82, -4.884), (-74.96, 63.23, 152.8), (-53.05, 78.27, -4.884), (-51.38, 76.18, -4.884), (-51.38, 76.18, 111.6), (-48.81, 55.65, 100.0), (-50.14, 73.79, 106.0), (-49.37, 71.2, 102.5), (-49.12, 68.51, 101.4), (-49.37, 65.82, 102.5), (-50.14, 63.23, 106.0), (-51.38, 60.85, 111.6), (-53.05, 58.76, 119.2), (-55.09, 57.04, 128.4), (-57.41, 55.77, 138.9), (-59.93, 54.98, 150.3), (-62.55, 54.72, 162.1), (-63.66, 54.83, 167.1), (-59.93, 82.04, -4.884), (-57.41, 81.26, -4.884), (-55.09, 79.98, -4.884), (58.78, 55.65, 100.0), (58.78, 66.47, 100.0), (58.77, 66.51, 100.0), (58.51, 69.2, 100.0), (58.77, 71.9, 100.0), (58.78, 71.94, 100.0), (86.84, 83.43, 100.0), (100.0, 100.0, 100.0), (100.0, 100.0, -100.0), (78.43, 69.2, -100.0), (78.31, 70.51, -100.0), (77.94, 71.76, -100.0), (77.34, 72.91, -100.0), (76.53, 73.92, -100.0), (75.55, 74.75, -100.0), (74.43, 75.36, -100.0), (73.21, 75.74, -100.0), (71.94, 75.87, -100.0), (70.67, 75.74, -100.0), (69.46, 75.36, -100.0), (68.33, 74.75, -100.0), (67.35, 73.92, -100.0), (66.54, 72.91, -100.0), (65.94, 71.76, -100.0), (65.57, 70.51, -100.0), (65.45, 69.2, -100.0), (-59.93, 54.98, -4.884), (-57.41, 55.77, -4.884), (-55.09, 57.04, -4.884), (-53.05, 58.76, -4.884), (-51.38, 60.85, -4.884), (-50.14, 63.23, -4.884), (-49.37, 65.82, -4.884), (-49.12, 68.51, -4.884), (-49.37, 71.2, -4.884), (-50.14, 73.79, -4.884), (100.0, 83.43, -100.0), (-48.81, -100.0, 100.0), (-48.81, -100.0, -100.0), (-76.59, -83.79, 100.0), (-93.05, -83.79, 100.0), (-99.01, -55.03, 379.2), (-99.01, -55.29, 409.4), (-99.01, -56.08, 438.5), (-99.01, -57.35, 465.4), (-99.01, -59.07, 488.9), (-99.01, -61.16, 508.2), (-99.01, -63.54, 522.5), (-99.01, -66.13, 531.4), (-99.01, -68.82, 534.3), (-99.01, -71.51, 531.4), (-99.01, -74.1, 522.5), (-99.01, -76.49, 508.2), (-99.01, -78.58, 488.9), (-99.01, -80.29, 465.4), (-99.01, -81.57, 438.5), (-99.01, -82.35, 409.4), (-92.91, -82.62, 379.2), (-92.88, -82.35, 348.9), (-92.79, -81.57, 319.8), (-92.63, -80.29, 292.9), (-92.43, -78.58, 269.4), (-92.18, -76.49, 250.1), (-91.89, -74.1, 235.8), (-91.58, -71.51, 226.9), (-91.26, -68.82, 224.0), (-90.93, -66.13, 226.9), (-90.62, -63.54, 235.8), (-90.34, -61.16, 250.1), (-90.09, -59.07, 269.4), (-89.88, -57.35, 292.9), (-89.73, -56.08, 319.8), (-89.63, -55.29, 348.9), (-68.54, -71.37, -18.43), (-67.95, -72.53, -18.43), (-67.14, -73.54, -18.43), (-66.15, -74.37, -18.43), (-65.03, -74.98, -18.43), (-63.81, -75.36, -18.43), (-62.55, -75.49, -18.43), (-62.55, -62.16, -18.43), (-63.81, -62.28, -18.43), (-65.03, -62.66, -18.43), (-66.15, -63.28, -18.43), (-67.14, -64.11, -18.43), (-67.95, -65.12, -18.43), (-68.54, -66.27, -18.43), (-68.91, -67.52, -18.43), (-69.04, -68.82, -18.43), (-68.91, -70.12, -18.43), (-89.88, -57.35, 465.4), (-89.73, -56.08, 438.5), (-89.63, -55.29, 409.4), (-89.6, -55.03, 379.2), (-92.88, -82.35, 409.4), (-92.79, -81.57, 438.5), (-92.63, -80.29, 465.4), (-92.43, -78.58, 488.9), (-92.18, -76.49, 508.2), (-91.89, -74.1, 522.5), (-91.58, -71.51, 531.4), (-74.37, -62.42, 149.0), (-48.81, -54.92, 100.0), (-61.28, -62.28, -18.43), (58.78, -54.92, -100.0), (58.78, -83.79, -100.0), (-61.28, -75.36, -18.43), (-60.06, -74.98, -18.43), (-58.94, -74.37, -18.43), (-57.96, -73.54, -18.43), (-57.15, -72.53, -18.43), (-56.55, -71.37, -18.43), (-56.18, -70.12, -18.43), (-56.06, -68.82, -18.43), (-56.18, -67.52, -18.43), (-56.55, -66.27, -18.43), (-57.15, -65.12, -18.43), (-57.96, -64.11, -18.43), (-58.94, -63.28, -18.43), (-60.06, -62.66, -18.43), (-47.29, -10.7, -100.0), (-44.25, -20.98, -100.0), (-39.32, -30.46, -100.0), (-32.68, -38.77, -100.0), (-24.59, -45.58, -100.0), (-15.36, -50.65, -100.0), (-5.348, -53.77, -100.0), (5.066, -54.82, -100.0), (15.48, -53.77, -100.0), (25.49, -50.65, -100.0), (34.72, -45.58, -100.0), (42.81, -38.77, -100.0), (49.45, -30.46, -100.0), (54.38, -20.98, -100.0), (57.42, -10.7, -100.0), (58.45, 4.139e-06, 100.0), (57.42, 10.7, 100.0), (54.38, 20.98, 100.0), (49.45, 30.46, 100.0), (42.81, 38.77, 100.0), (34.72, 45.58, 100.0), (25.49, 50.65, 100.0), (15.48, 53.77, 100.0), (5.066, 54.82, 100.0), (-5.348, 53.77, 100.0), (-15.36, 50.65, 100.0), (-24.59, 45.58, 100.0), (-32.68, 38.77, 100.0), (-39.32, 30.46, 100.0), (-44.25, 20.98, 100.0), (-47.29, 10.7, 100.0), (-48.31, 5.294e-05, 100.0), (-73.72, 60.85, 153.0), (-72.05, 58.76, 157.9), (-70.01, 57.04, 162.0), (-67.69, 55.77, 164.9), (-65.17, 54.98, 166.8), (57.42, -10.7, 100.0), (54.38, -20.98, 100.0), (49.45, -30.46, 100.0), (42.81, -38.77, 100.0), (34.72, -45.58, 100.0), (25.49, -50.65, 100.0), (15.48, -53.77, 100.0), (5.066, -54.82, 100.0), (58.78, -54.92, 100.0), (69.55, 55.65, 100.0), (69.32, 55.68, 100.0), (66.8, 56.46, 100.0), (64.48, 57.73, 100.0), (62.44, 59.45, 100.0), (60.77, 61.54, 100.0), (59.53, 63.93, 100.0), (58.77, 66.51, -4.884), (58.51, 69.2, -4.884), (58.77, 71.9, -4.884), (59.53, 74.48, 100.0), (86.84, 55.65, 100.0), (60.77, 76.87, 100.0), (62.44, 78.96, 100.0), (64.48, 80.67, 100.0), (66.8, 81.95, 100.0), (69.32, 82.73, 100.0), (71.94, 83.0, 100.0), (74.56, 82.73, 100.0), (77.08, 81.95, 100.0), (79.4, 80.67, 100.0), (81.44, 78.96, 100.0), (83.11, 76.87, 100.0), (84.35, 74.48, 100.0), (85.11, 71.9, 100.0), (85.37, 69.2, 100.0), (85.11, 66.51, 100.0), (84.35, 63.93, 100.0), (83.11, 61.54, 100.0), (81.44, 59.45, 100.0), (79.4, 57.73, 100.0), (77.08, 56.46, 100.0), (74.56, 55.68, 100.0), (74.34, 55.65, 100.0), (100.0, 83.43, 100.0), (65.57, 67.9, -100.0), (65.94, 66.65, -100.0), (66.54, 65.5, -100.0), (67.35, 64.49, -100.0), (68.33, 63.66, -100.0), (69.46, 63.05, -100.0), (70.67, 62.67, -100.0), (71.94, 62.54, -100.0), (73.21, 62.67, -100.0), (74.43, 63.05, -100.0), (75.55, 63.66, -100.0), (76.53, 64.49, -100.0), (77.34, 65.5, -100.0), (77.94, 66.65, -100.0), (78.31, 67.9, -100.0), (92.15, 55.65, -100.0), (78.43, 69.2, -18.43), (78.31, 70.51, -18.43), (77.94, 71.76, -18.43), (77.34, 72.91, -18.43), (76.53, 73.92, -18.43), (75.55, 74.75, -18.43), (74.43, 75.36, -18.43), (73.21, 75.74, -18.43), (71.94, 75.87, -18.43), (70.67, 75.74, -18.43), (69.46, 75.36, -18.43), (68.33, 74.75, -18.43), (67.35, 73.92, -18.43), (66.54, 72.91, -18.43), (65.94, 71.76, -18.43), (65.57, 70.51, -18.43), (65.45, 69.2, -18.43), (100.0, 55.65, -100.0), (58.78, -100.0, 100.0), (58.78, -100.0, -100.0), (-48.81, -83.79, 100.0), (-75.98, -68.82, 144.2), (-74.96, -74.1, -4.884), (-73.72, -76.49, -4.884), (-72.05, -78.58, -4.884), (-70.01, -80.29, -4.884), (-67.69, -81.57, -4.884), (-65.17, -82.35, -4.884), (-62.55, -82.62, -4.884), (-62.55, -55.03, -4.884), (-65.17, -55.29, -4.884), (-67.69, -56.08, -4.884), (-70.01, -57.35, -4.884), (-72.05, -59.07, -4.884), (-73.72, -61.16, -4.884), (-74.96, -63.54, -4.884), (-75.72, -66.13, -4.884), (-75.98, -68.82, -4.884), (-75.72, -71.51, -4.884), (-63.35, -55.11, 165.7), (-73.72, -61.16, 151.9), (-72.05, -59.07, 156.7), (-70.01, -57.35, 160.6), (-67.69, -56.08, 163.5), (-65.17, -55.29, 165.3), (-62.55, -55.03, 162.1), (-59.93, -55.29, 150.3), (-57.41, -56.08, 138.9), (-55.09, -57.35, 128.4), (-53.05, -59.07, 119.2), (-51.38, -61.16, 111.6), (-50.14, -63.54, 106.0), (-49.37, -66.13, 102.5), (-49.12, -68.82, 101.4), (-49.37, -71.51, 102.5), (-50.14, -74.1, 106.0), (-51.38, -76.49, 111.6), (-52.08, -77.36, 114.7), (-5.348, -53.77, 100.0), (-15.36, -50.65, 100.0), (-24.59, -45.58, 100.0), (-32.68, -38.77, 100.0), (-39.32, -30.46, 100.0), (-44.25, -20.98, 100.0), (-47.29, -10.7, 100.0), (-59.93, -55.29, -4.884), (66.54, -72.53, -100.0), (67.35, -73.54, -100.0), (68.33, -74.37, -100.0), (69.46, -74.98, -100.0), (70.67, -75.36, -100.0), (71.94, -75.49, -100.0), (73.21, -62.28, -100.0), (71.94, -62.16, -100.0), (70.67, -62.28, -100.0), (69.46, -62.66, -100.0), (68.33, -63.28, -100.0), (67.35, -64.11, -100.0), (66.54, -65.12, -100.0), (65.94, -66.27, -100.0), (65.57, -67.52, -100.0), (65.45, -68.82, -100.0), (65.57, -70.12, -100.0), (65.94, -71.37, -100.0), (-59.93, -82.35, -4.884), (-57.41, -81.57, -4.884), (-55.09, -80.29, -4.884), (-53.05, -78.58, -4.884), (-51.38, -76.49, -4.884), (-50.14, -74.1, -4.884), (-49.37, -71.51, -4.884), (-49.12, -68.82, -4.884), (-49.37, -66.13, -4.884), (-50.14, -63.54, -4.884), (-51.38, -61.16, -4.884), (-53.05, -59.07, -4.884), (-55.09, -57.35, -4.884), (-57.41, -56.08, -4.884), (92.15, -54.92, -100.0), (86.84, -54.92, 100.0), (71.94, 55.41, 100.0), (69.32, 55.68, -4.884), (66.8, 56.46, -4.884), (64.48, 57.73, -4.884), (62.44, 59.45, -4.884), (60.77, 61.54, -4.884), (59.53, 63.93, -4.884), (65.57, 67.9, -18.43), (100.0, 55.65, 100.0), (59.53, 74.48, -4.884), (60.77, 76.87, -4.884), (62.44, 78.96, -4.884), (64.48, 80.67, -4.884), (66.8, 81.95, -4.884), (69.32, 82.73, -4.884), (71.94, 83.0, -4.884), (74.56, 82.73, -4.884), (77.08, 81.95, -4.884), (79.4, 80.67, -4.884), (81.44, 78.96, -4.884), (83.11, 76.87, -4.884), (84.35, 74.48, -4.884), (85.11, 71.9, -4.884), (85.37, 69.2, -4.884), (85.11, 66.51, -4.884), (84.35, 63.93, -4.884), (83.11, 61.54, -4.884), (81.44, 59.45, -4.884), (79.4, 57.73, -4.884), (77.08, 56.46, -4.884), (74.56, 55.68, -4.884), (65.94, 66.65, -18.43), (66.54, 65.5, -18.43), (67.35, 64.49, -18.43), (68.33, 63.66, -18.43), (69.46, 63.05, -18.43), (70.67, 62.67, -18.43), (71.94, 62.54, -18.43), (73.21, 62.67, -18.43), (74.43, 63.05, -18.43), (75.55, 63.66, -18.43), (76.53, 64.49, -18.43), (77.34, 65.5, -18.43), (77.94, 66.65, -18.43), (78.31, 67.9, -18.43), (100.0, -54.92, -100.0), (86.84, -100.0, 100.0), (92.15, -100.0, -100.0), (58.78, -83.79, 100.0), (-53.05, -78.58, 111.9), (-55.09, -80.29, 108.0), (-57.41, -81.57, 105.1), (-59.93, -82.35, 103.3), (-62.55, -82.62, 102.7), (-65.17, -82.35, 103.3), (-67.69, -81.57, 105.1), (-70.01, -80.29, 108.0), (-72.05, -78.58, 111.9), (-73.72, -76.49, 116.7), (-74.96, -74.1, 122.2), (-75.42, -72.53, 125.8), (-75.72, -66.13, 150.6), (-75.72, -71.51, 132.4), (92.15, -83.79, -100.0), (-74.96, -63.54, 151.3), (58.78, -71.56, 100.0), (58.77, -71.51, 100.0), (58.51, -68.82, 100.0), (58.77, -66.13, 100.0), (58.78, -66.09, 100.0), (65.94, -71.37, -18.43), (66.54, -72.53, -18.43), (67.35, -73.54, -18.43), (68.33, -74.37, -18.43), (69.46, -74.98, -18.43), (70.67, -75.36, -18.43), (71.94, -75.49, -18.43), (73.21, -75.36, -100.0), (74.43, -74.98, -100.0), (75.55, -74.37, -100.0), (76.53, -73.54, -100.0), (77.34, -72.53, -100.0), (77.94, -71.37, -100.0), (78.31, -70.12, -100.0), (78.43, -68.82, -100.0), (78.31, -67.52, -100.0), (77.94, -66.27, -100.0), (77.34, -65.12, -100.0), (76.53, -64.11, -100.0), (75.55, -63.28, -100.0), (74.43, -62.66, -100.0), (73.21, -62.28, -18.43), (71.94, -62.16, -18.43), (70.67, -62.28, -18.43), (69.46, -62.66, -18.43), (68.33, -63.28, -18.43), (67.35, -64.11, -18.43), (66.54, -65.12, -18.43), (65.94, -66.27, -18.43), (65.57, -67.52, -18.43), (65.45, -68.82, -18.43), (65.57, -70.12, -18.43), (86.84, -83.79, 100.0), (59.53, -63.54, 100.0), (60.77, -61.16, 100.0), (62.44, -59.07, 100.0), (64.48, -57.35, 100.0), (66.8, -56.08, 100.0), (69.32, -55.29, 100.0), (71.94, -55.03, 100.0), (74.56, -55.29, 100.0), (77.08, -56.08, 100.0), (79.4, -57.35, 100.0), (81.44, -59.07, 100.0), (83.11, -61.16, 100.0), (84.35, -63.54, 100.0), (85.11, -66.13, 100.0), (85.37, -68.82, 100.0), (85.11, -71.51, 100.0), (84.35, -74.1, 100.0), (83.11, -76.49, 100.0), (81.44, -78.58, 100.0), (79.4, -80.29, 100.0), (77.08, -81.57, 100.0), (74.56, -82.35, 100.0), (71.94, -82.62, 100.0), (69.32, -82.35, 100.0), (66.8, -81.57, 100.0), (64.48, -80.29, 100.0), (62.44, -78.58, 100.0), (60.77, -76.49, 100.0), (59.53, -74.1, 100.0), (100.0, -54.92, 100.0), (71.94, 55.41, -4.884), (100.0, -83.79, -100.0), (100.0, -100.0, 100.0), (100.0, -100.0, -100.0), (59.53, -74.1, -4.884), (58.77, -71.51, -4.884), (58.51, -68.82, -4.884), (58.77, -66.13, -4.884), (60.77, -76.49, -4.884), (62.44, -78.58, -4.884), (64.48, -80.29, -4.884), (66.8, -81.57, -4.884), (69.32, -82.35, -4.884), (73.21, -75.36, -18.43), (71.94, -82.62, -4.884), (74.43, -74.98, -18.43), (75.55, -74.37, -18.43), (76.53, -73.54, -18.43), (77.34, -72.53, -18.43), (77.94, -71.37, -18.43), (78.31, -70.12, -18.43), (78.43, -68.82, -18.43), (78.31, -67.52, -18.43), (77.94, -66.27, -18.43), (77.34, -65.12, -18.43), (76.53, -64.11, -18.43), (75.55, -63.28, -18.43), (74.43, -62.66, -18.43), (74.56, -55.29, -4.884), (71.94, -55.03, -4.884), (69.32, -55.29, -4.884), (66.8, -56.08, -4.884), (64.48, -57.35, -4.884), (62.44, -59.07, -4.884), (60.77, -61.16, -4.884), (59.53, -63.54, -4.884), (100.0, -83.79, 100.0), (77.08, -56.08, -4.884), (79.4, -57.35, -4.884), (81.44, -59.07, -4.884), (83.11, -61.16, -4.884), (84.35, -63.54, -4.884), (85.11, -66.13, -4.884), (85.37, -68.82, -4.884), (85.11, -71.51, -4.884), (84.35, -74.1, -4.884), (83.11, -76.49, -4.884), (81.44, -78.58, -4.884), (79.4, -80.29, -4.884), (77.08, -81.57, -4.884), (74.56, -82.35, -4.884), (-98.55, 84.67, 379.2), (-98.55, 84.41, 348.9), (-98.55, 83.62, 319.8), (-99.72, 77.55, 379.2), (-99.72, 77.42, 364.5), (-98.55, 84.41, 409.4), (-98.55, 82.35, 292.9), (-99.72, 77.04, 350.5), (-99.72, 77.42, 393.8), (-98.55, 83.62, 438.5), (-99.72, 76.42, 337.5), (-98.55, 80.63, 269.4), (-99.72, 77.04, 407.9), (-98.55, 82.35, 465.4), (-99.72, 75.59, 326.1), (-98.55, 78.54, 250.1), (-99.72, 76.42, 420.8), (-98.55, 80.63, 488.9), (-99.72, 74.58, 316.8), (-98.55, 76.16, 235.8), (-99.72, 75.59, 432.2), (-98.55, 78.54, 508.2), (-99.72, 73.43, 309.9), (-98.55, 73.57, 226.9), (-99.72, 74.58, 441.5), (-98.55, 76.16, 522.5), (-99.72, 72.18, 305.6), (-98.55, 70.88, 224.0), (-99.72, 73.43, 448.4), (-98.55, 73.57, 531.4), (-99.72, 70.88, 304.2), (-98.55, 68.19, 226.9), (-99.72, 72.18, 452.7), (-98.55, 70.88, 534.3), (-99.72, 69.58, 305.6), (-98.55, 65.6, 235.8), (-99.72, 70.88, 454.2), (-98.55, 68.19, 531.4), (-99.72, 68.33, 309.9), (-98.55, 63.22, 250.1), (-99.72, 69.58, 452.7), (-98.55, 65.6, 522.5), (-99.72, 67.18, 316.8), (-98.55, 61.13, 269.4), (-99.72, 68.33, 448.4), (-98.55, 63.22, 508.2), (-99.72, 66.17, 326.1), (-98.55, 59.41, 292.9), (-99.72, 67.18, 441.5), (-98.55, 61.13, 488.9), (-99.72, 65.34, 337.5), (-98.55, 58.13, 319.8), (-99.72, 66.17, 432.2), (-98.55, 59.41, 465.4), (-99.72, 64.72, 350.5), (-98.55, 57.35, 348.9), (-99.72, 65.34, 420.8), (-98.55, 58.13, 438.5), (-99.72, 64.34, 364.5), (-98.55, 57.08, 379.2), (-99.72, 64.72, 407.9), (-98.55, 57.35, 409.4), (-99.72, 64.21, 379.2), (-99.72, 64.34, 393.8), (-94.33, 82.35, 292.9), (-94.17, 80.63, 269.4), (-93.98, 78.54, 250.1), (-93.76, 76.16, 235.8), (-93.52, 73.57, 226.9), (-93.27, 70.88, 224.0), (-93.02, 68.19, 226.9), (-92.78, 65.6, 235.8), (-92.56, 63.22, 250.1), (-92.37, 61.13, 269.4), (-92.21, 59.41, 292.9), (-92.09, 58.13, 319.8), (-92.02, 57.35, 348.9), (-92.09, 58.13, 438.5), (-92.21, 59.41, 465.4), (-92.0, 57.08, 379.2), (-92.02, 57.35, 409.4), (-98.2, 82.35, 292.9), (-98.16, 80.63, 269.4), (-98.1, 78.54, 250.1), (-97.97, 73.57, 226.9), (-97.9, 70.88, 224.0), (-97.76, 65.6, 235.8), (-97.64, 61.13, 269.4), (-97.56, 58.13, 438.5), (-97.54, 57.35, 409.4), (-98.04, 76.16, 235.8), (-97.83, 68.19, 226.9), (-97.7, 63.22, 250.1), (-97.6, 59.41, 292.9), (-97.56, 58.13, 319.8), (-97.54, 57.35, 348.9), (-97.6, 59.41, 465.4), (-97.54, 57.08, 379.2), (-94.33, 82.35, 292.9), (-94.17, 80.63, 269.4), (-93.98, 78.54, 250.1), (-93.52, 73.57, 226.9), (-93.27, 70.88, 224.0), (-92.78, 65.6, 235.8), (-92.37, 61.13, 269.4), (-92.09, 58.13, 438.5), (-92.02, 57.35, 409.4), (-93.76, 76.16, 235.8), (-93.02, 68.19, 226.9), (-92.56, 63.22, 250.1), (-92.21, 59.41, 292.9), (-92.09, 58.13, 319.8), (-92.02, 57.35, 348.9), (-92.21, 59.41, 465.4), (-92.0, 57.08, 379.2), (-72.05, 58.76, 134.9), (-73.72, 60.85, 130.7), (-70.01, 57.04, 138.3), (-65.17, 54.98, 142.5), (-67.69, 55.77, 140.9), (-73.72, 60.85, 149.9), (-70.01, 57.04, 158.6), (-67.69, 55.77, 161.5), (-72.05, 58.76, 154.7), (-65.17, 54.98, 163.4), (-73.72, 60.85, 152.6), (-70.01, 57.04, 161.5), (-67.69, 55.77, 164.5), (-72.05, 58.76, 157.5), (-65.17, 54.98, 166.3), (59.97, 66.76, -7.281), (59.97, 71.65, -7.281), (59.74, 69.2, -7.281), (84.14, 69.2, -7.281), (83.91, 71.65, -7.281), (83.22, 74.0, -7.281), (82.09, 76.17, -7.281), (80.57, 78.07, -7.281), (78.72, 79.63, -7.281), (76.61, 80.78, -7.281), (74.32, 81.5, -7.281), (71.94, 81.74, -7.281), (69.56, 81.5, -7.281), (67.27, 80.78, -7.281), (65.16, 79.63, -7.281), (63.31, 78.07, -7.281), (61.79, 76.17, -7.281), (60.67, 74.0, -7.281), (67.27, 57.63, -7.281), (65.16, 58.78, -7.281), (63.31, 60.34, -7.281), (61.79, 62.24, -7.281), (60.67, 64.41, -7.281), (83.22, 64.41, -7.281), (83.91, 66.76, -7.281), (82.09, 62.24, -7.281), (80.57, 60.34, -7.281), (78.72, 58.78, -7.281), (74.32, 56.91, -7.281), (76.61, 57.63, -7.281), (69.56, 56.91, -7.281), (71.94, 56.67, -7.281), (59.53, 74.48, 29.65), (60.77, 76.87, 29.65), (62.44, 78.96, 29.65), (64.48, 80.67, 29.65), (66.8, 81.95, 29.65), (69.32, 82.73, 29.65), (71.94, 83.0, 29.65), (74.56, 82.73, 29.65), (77.08, 81.95, 29.65), (79.4, 80.67, 29.65), (81.44, 78.96, 29.65), (83.11, 76.87, 29.65), (84.35, 74.48, 29.65), (85.11, 71.9, 29.65), (85.37, 69.2, 29.65), (85.11, 66.51, 29.65), (84.35, 63.93, 29.65), (83.11, 61.54, 29.65), (81.44, 59.45, 29.65), (79.4, 57.73, 29.65), (77.08, 56.46, 29.65), (74.56, 55.68, 29.65), (66.8, 56.46, 57.94), (64.48, 57.73, 57.94), (62.44, 59.45, 57.94), (60.77, 61.54, 57.94), (59.53, 63.93, 57.94), (69.32, 55.68, 57.94), (59.53, -74.1, 54.9), (59.53, -63.54, 54.9), (60.77, -61.16, 54.9), (62.44, -59.07, 54.9), (64.48, -57.35, 54.9), (66.8, -56.08, 54.9), (69.32, -55.29, 54.9), (71.94, -55.03, 54.9), (74.56, -55.29, 54.9), (77.08, -56.08, 54.9), (79.4, -57.35, 54.9), (81.44, -59.07, 54.9), (83.11, -61.16, 54.9), (84.35, -63.54, 54.9), (85.11, -66.13, 54.9), (85.37, -68.82, 54.9), (85.11, -71.51, 54.9), (84.35, -74.1, 54.9), (83.11, -76.49, 54.9), (81.44, -78.58, 54.9), (79.4, -80.29, 54.9), (77.08, -81.57, 54.9), (74.56, -82.35, 54.9), (71.94, -82.62, 54.9), (69.32, -82.35, 54.9), (66.8, -81.57, 54.9), (64.48, -80.29, 54.9), (62.44, -78.58, 54.9), (60.77, -76.49, 54.9), (59.53, -74.1, -3.126), (62.44, -59.07, -3.126), (66.8, -56.08, -3.126), (69.32, -55.29, -3.126), (74.56, -55.29, -3.126), (77.08, -56.08, -3.126), (81.44, -59.07, -3.126), (85.11, -66.13, -3.126), (85.37, -68.82, -3.126), (85.11, -71.51, -3.126), (83.11, -76.49, -3.126), (81.44, -78.58, -3.126), (77.08, -81.57, -3.126), (74.56, -82.35, -3.126), (71.94, -82.62, -3.126), (69.32, -82.35, -3.126), (64.48, -80.29, -3.126), (59.53, -63.54, -3.126), (60.77, -61.16, -3.126), (64.48, -57.35, -3.126), (71.94, -55.03, -3.126), (79.4, -57.35, -3.126), (83.11, -61.16, -3.126), (84.35, -63.54, -3.126), (84.35, -74.1, -3.126), (79.4, -80.29, -3.126), (66.8, -81.57, -3.126), (62.44, -78.58, -3.126), (60.77, -76.49, -3.126), (57.42, 10.7, 82.69), (54.38, 20.98, 82.69), (49.45, 30.46, 82.69), (42.81, 38.77, 82.69), (34.72, 45.58, 82.69), (25.49, 50.65, 82.69), (15.48, 53.77, 82.69), (5.066, 54.82, 82.69), (-5.348, 53.77, 82.69), (-15.36, 50.65, 82.69), (-24.59, 45.58, 82.69), (-32.68, 38.77, 82.69), (-39.32, 30.46, 82.69), (-44.25, 20.98, 82.69), (-47.29, 10.7, 82.69), (-48.31, 5.294e-05, 82.69), (-47.29, -10.7, 82.69), (-44.25, -20.98, 82.69), (-39.32, -30.46, 82.69), (-32.68, -38.77, 82.69), (-24.59, -45.58, 82.69), (-15.36, -50.65, 82.69), (-5.348, -53.77, 82.69), (5.066, -54.82, 82.69), (15.48, -53.77, 82.69), (25.49, -50.65, 82.69), (34.72, -45.58, 82.69), (42.81, -38.77, 82.69), (49.45, -30.46, 82.69), (54.38, -20.98, 82.69), (57.42, -10.7, 82.69), (58.45, 4.139e-06, 82.69), (57.42, 10.7, -100.0), (54.38, 20.98, -100.0), (42.81, 38.77, -100.0), (25.49, 50.65, -100.0), (-24.59, 45.58, -100.0), (-39.32, 30.46, -100.0), (-48.31, 5.294e-05, -100.0), (-47.29, -10.7, -100.0), (-32.68, -38.77, -100.0), (15.48, -53.77, -100.0), (34.72, -45.58, -100.0), (42.81, -38.77, -100.0), (57.42, -10.7, -100.0), (58.45, 4.139e-06, -100.0), (49.45, 30.46, -100.0), (34.72, 45.58, -100.0), (15.48, 53.77, -100.0), (5.066, 54.82, -100.0), (-5.348, 53.77, -100.0), (-15.36, 50.65, -100.0), (-32.68, 38.77, -100.0), (-44.25, 20.98, -100.0), (-47.29, 10.7, -100.0), (-44.25, -20.98, -100.0), (-39.32, -30.46, -100.0), (-24.59, -45.58, -100.0), (-15.36, -50.65, -100.0), (-5.348, -53.77, -100.0), (5.066, -54.82, -100.0), (25.49, -50.65, -100.0), (49.45, -30.46, -100.0), (54.38, -20.98, -100.0), (57.42, 10.7, 55.83), (54.38, 20.98, 55.83), (42.81, 38.77, 55.83), (25.49, 50.65, 55.83), (-24.59, 45.58, 55.83), (-39.32, 30.46, 55.83), (-48.31, 5.294e-05, 55.83), (-47.29, -10.7, 55.83), (-32.68, -38.77, 55.83), (15.48, -53.77, 55.83), (34.72, -45.58, 55.83), (42.81, -38.77, 55.83), (57.42, -10.7, 55.83), (58.45, 4.139e-06, 55.83), (49.45, 30.46, 55.83), (34.72, 45.58, 55.83), (15.48, 53.77, 55.83), (5.066, 54.82, 55.83), (-5.348, 53.77, 55.83), (-15.36, 50.65, 55.83), (-32.68, 38.77, 55.83), (-44.25, 20.98, 55.83), (-47.29, 10.7, 55.83), (-44.25, -20.98, 55.83), (-39.32, -30.46, 55.83), (-24.59, -45.58, 55.83), (-15.36, -50.65, 55.83), (-5.348, -53.77, 55.83), (5.066, -54.82, 55.83), (25.49, -50.65, 55.83), (49.45, -30.46, 55.83), (54.38, -20.98, 55.83)], [], [(0, 1, 2, 3), (4, 0, 3, 5), (1, 0, 6, 7), (1, 8, 9, 2), (3, 2, 9, 10), (11, 4, 5, 12), (13, 14, 15, 16, 17, 0, 4, 18, 19, 20, 21, 22, 23, 24, 25, 26, 27, 28, 29, 30), (31, 32, 19, 18, 6, 0, 17, 33, 34, 35, 36, 37, 38, 39, 40, 41, 42, 43, 44, 45), (5, 3, 10, 46), (8, 1, 7, 47), (48, 47, 7, 6), (8, 49, 50, 9), (10, 9, 50, 51), (52, 11, 12, 53), (4, 11, 54, 18), (12, 5, 46, 55), (56, 48, 6, 18), (46, 10, 51, 57), (58, 8, 47, 48, 59, 60, 61, 62, 63, 64, 65), (66, 49, 8, 58), (49, 67, 68, 50), (51, 50, 68, 69), (70, 52, 53, 71), (11, 52, 72, 73, 74, 75, 76, 77, 78, 79, 80, 81, 82, 83, 84, 85, 86, 87, 88, 54), (53, 12, 55, 89), (90, 56, 18, 54), (55, 46, 57, 91), (92, 93, 94, 95, 96, 97, 98, 48, 56), (99, 100, 101, 102, 103, 104, 105, 57, 51, 106, 107, 108, 109, 110, 111, 112, 113, 114, 115, 116), (92, 58, 65, 117, 118, 119, 120, 121, 122, 123, 124, 125, 126, 127, 128, 129, 130, 131, 132, 133, 93), (59, 48, 98, 134, 135, 136, 137, 138, 139), (141, 67, 49, 66), (67, 142, 143, 68), (106, 51, 69, 105, 104, 144, 145, 146, 147, 148, 149, 150, 151, 152, 153, 154, 155, 156, 157, 158), (69, 68, 143, 159), (160, 70, 71, 161), (52, 70, 162, 72), (71, 53, 89, 161), (54, 88, 163, 164, 165, 166, 167, 168, 169, 170, 171, 172, 173, 174, 175, 176, 177, 178, 73, 72), (74, 73, 179, 180), (75, 74, 180, 181), (76, 75, 181, 182), (77, 76, 182, 183), (78, 77, 183, 184), (79, 78, 184, 185), (80, 79, 185, 186), (81, 80, 186, 187), (82, 81, 187, 188), (83, 82, 188, 189), (84, 83, 189, 190), (85, 84, 190, 191), (86, 85, 191, 192), (87, 86, 192, 193), (88, 87, 193, 194), (89, 55, 91, 195), (196, 90, 54, 72), (197, 92, 56, 90), (91, 57, 105, 198), (99, 116, 199, 200), (100, 99, 200, 201), (101, 100, 201, 202), (102, 101, 202, 203), (103, 102, 203, 204), (104, 103, 204, 205), (107, 106, 206, 207), (108, 107, 207, 208), (109, 108, 208, 209), (110, 109, 209, 210), (111, 110, 210, 211), (112, 111, 211, 212), (113, 112, 212, 213), (114, 113, 213, 214), (115, 114, 214, 215), (116, 115, 215, 199), (219, 141, 66, 220, 221, 222, 223, 224, 225, 226, 227, 228, 229, 230, 231), (232, 142, 67, 141), (142, 233, 234, 143), (106, 158, 235, 206), (105, 69, 159, 236), (144, 104, 205, 237), (145, 144, 237, 238), (146, 145, 238, 239), (147, 146, 239, 240), (148, 147, 240, 241), (149, 148, 241, 242), (150, 149, 242, 243), (151, 150, 243, 244), (152, 151, 244, 245), (153, 152, 245, 246), (154, 153, 246, 247), (155, 154, 247, 248), (156, 155, 248, 249), (157, 156, 249, 250), (158, 157, 250, 235), (159, 143, 234, 251), (252, 160, 161, 253), (70, 160, 254, 162), (254, 196, 72, 162), (161, 89, 195, 253), (163, 88, 194, 255), (164, 163, 255, 256), (165, 164, 256, 257), (166, 165, 257, 258), (167, 166, 258, 259), (168, 167, 259, 260), (169, 168, 260, 261), (170, 169, 261, 262), (171, 170, 262, 263), (172, 171, 263, 264), (173, 172, 264, 265), (174, 173, 265, 266), (175, 174, 266, 267), (176, 175, 267, 268), (177, 176, 268, 269), (178, 177, 269, 270), (73, 178, 270, 179), (180, 179, 271, 272), (181, 180, 272, 273), (182, 181, 273, 274), (183, 182, 274, 275), (184, 183, 275, 276), (185, 184, 276, 277), (186, 185, 277, 278), (187, 186, 278, 279), (188, 187, 279, 280), (189, 188, 280, 281), (190, 189, 281, 282), (191, 190, 282, 283), (192, 191, 283, 284), (193, 192, 284, 285), (194, 193, 285, 286), (287, 288, 289, 290, 291, 292, 293, 195, 91, 294, 295, 296, 297, 298, 299, 300, 301, 302, 303, 304), (197, 90, 196, 305, 306, 307, 308, 309, 310, 311), (312, 313, 92, 197), (294, 91, 198, 293, 292, 314, 315, 316, 317, 318, 319, 320, 321, 322, 323, 324, 325, 326, 327, 328), (105, 236, 329, 330, 331, 332, 333, 334, 335, 336, 337, 338, 339, 340, 341, 342, 343, 344, 345, 198), (200, 199, 346, 347), (201, 200, 347, 348), (202, 201, 348, 349), (203, 202, 349, 350), (204, 203, 350, 351), (205, 204, 351, 352), (207, 206, 353, 354), (208, 207, 354, 355), (209, 208, 355, 356), (210, 209, 356, 357), (211, 210, 357, 358), (212, 211, 358, 359), (213, 212, 359, 360), (214, 213, 360, 361), (215, 214, 361, 362), (199, 215, 362, 346), (217, 140, 218, 220, 66, 58, 92, 313, 216, 363), (140, 217, 362, 361), (218, 140, 361, 360), (364, 365, 366, 219, 231), (313, 367, 141, 219, 366, 368, 369, 370, 371, 372, 373, 374, 375, 376, 377, 378, 379), (360, 359, 221, 220, 218), (222, 221, 359, 358), (223, 222, 358, 357), (224, 223, 357, 356), (225, 224, 356, 355), (226, 225, 355, 354), (227, 226, 354, 353), (228, 227, 353, 380), (229, 228, 380, 381), (230, 229, 381, 382), (231, 230, 382, 364), (383, 384, 385, 386, 387, 388, 232, 141, 367), (389, 233, 142, 232), (233, 390, 391, 234), (206, 235, 380, 353), (159, 251, 392, 393, 394, 395, 396, 397, 398, 399, 400, 401, 402, 403, 404, 405, 406, 407, 408, 236), (237, 205, 352, 409), (238, 237, 409, 410), (239, 238, 410, 411), (240, 239, 411, 412), (241, 240, 412, 413), (242, 241, 413, 414), (243, 242, 414, 415), (244, 243, 415, 416), (245, 244, 416, 417), (246, 245, 417, 418), (247, 246, 418, 365), (248, 247, 365, 364), (249, 248, 364, 382), (250, 249, 382, 381), (235, 250, 381, 380), (251, 234, 391, 419), (420, 252, 253, 421), (252, 422, 423, 160), (160, 423, 196, 254), (253, 195, 293, 421), (255, 194, 286, 424), (256, 255, 424, 425), (257, 256, 425, 426), (258, 257, 426, 427), (259, 258, 427, 428), (260, 259, 428, 429), (261, 260, 429, 430), (262, 261, 430, 431), (263, 262, 431, 432), (264, 263, 432, 433), (265, 264, 433, 434), (266, 265, 434, 435), (267, 266, 435, 436), (268, 267, 436, 437), (269, 268, 437, 438), (270, 269, 438, 439), (179, 270, 439, 271), (440, 441, 272, 271), (441, 442, 273, 272), (442, 443, 274, 273), (443, 444, 275, 274), (444, 445, 276, 275), (445, 446, 277, 276), (446, 447, 278, 277), (447, 448, 279, 278), (448, 449, 280, 279), (449, 450, 281, 280), (450, 451, 282, 281), (451, 452, 283, 282), (452, 453, 284, 283), (453, 454, 285, 284), (454, 455, 286, 285), (287, 304, 456, 457), (288, 287, 457, 458), (289, 288, 458, 459), (290, 289, 459, 460), (291, 290, 460, 461), (292, 291, 461, 462), (295, 294, 463, 464), (296, 295, 464, 465), (297, 296, 465, 466), (298, 297, 466, 467), (299, 298, 467, 468), (300, 299, 468, 469), (301, 300, 469, 470), (302, 301, 470, 471), (303, 302, 471, 472), (304, 303, 472, 456), (197, 311, 473, 474, 475, 476, 455, 454, 453, 452, 451, 450, 449, 448, 447, 446, 445, 444, 443, 442, 441, 440, 477, 478, 479, 480, 481, 482, 483, 305, 196, 423), (305, 483, 433, 432, 306), (307, 306, 432, 431), (308, 307, 431, 430), (309, 308, 430, 429), (310, 309, 429, 428), (311, 310, 428, 427, 473), (485, 367, 313, 312), (294, 328, 486, 463), (293, 198, 487, 488), (314, 292, 462, 489), (315, 314, 489, 490), (316, 315, 490, 491), (317, 316, 491, 492), (318, 317, 492, 493), (319, 318, 493, 494), (320, 319, 494, 495), (321, 320, 495, 496), (322, 321, 496, 497), (323, 322, 497, 498), (324, 323, 498, 499), (325, 324, 499, 500), (326, 325, 500, 501), (327, 326, 501, 502), (328, 327, 502, 486), (198, 345, 503, 504, 505, 506, 507, 508, 509, 510, 511, 512, 513, 514, 515, 516, 517, 329, 236, 487), (1132, 1163, 518, 519), (1133, 1132, 519, 520), (1134, 1133, 520, 521), (1135, 1134, 521, 522), (1136, 1135, 522, 523), (1137, 1136, 523, 524), (1138, 1137, 524, 525), (1139, 1138, 525, 526), (1140, 1139, 526, 527), (1141, 1140, 527, 528), (1142, 1141, 528, 529), (1143, 1142, 529, 530), (1144, 1143, 530, 531), (1145, 1144, 531, 532), (1146, 1145, 532, 533), (1147, 1146, 533, 534), (347, 346, 363, 216, 535, 1009, 1004, 1000), (1000, 999, 348, 347), (999, 1001, 349, 348), (1001, 1003, 350, 349), (1003, 1002, 351, 350), (352, 351, 1002, 1008, 1013, 539, 379, 378), (217, 363, 346, 362), (313, 379, 539, 538, 537, 536, 535, 216), (368, 366, 365, 418), (369, 368, 418, 417), (370, 369, 417, 416), (371, 370, 416, 415), (372, 371, 415, 414), (373, 372, 414, 413), (374, 373, 413, 412), (375, 374, 412, 411), (376, 375, 411, 410), (377, 376, 410, 409), (378, 377, 409, 352), (367, 526, 525, 524, 523, 522, 521, 520, 519, 518, 540, 541, 542, 543, 544, 545, 546, 547, 548, 383), (384, 383, 549, 550, 551, 552, 553, 554, 555), (386, 385, 556, 557), (387, 386, 557, 558), (388, 387, 558, 709, 1046, 559), (560, 389, 232, 388, 559, 561, 562, 563, 564, 565, 566, 567, 568, 569, 570, 571, 572, 573, 574, 575, 576, 577, 578, 579, 580, 581, 582), (583, 390, 233, 389), (390, 583, 419, 391), (236, 408, 584, 585, 586, 587, 588, 589, 590, 591, 592, 593, 594, 595, 596, 597, 598, 392, 251, 599), (393, 392, 600, 601), (394, 393, 601, 602), (395, 394, 602, 603), (396, 395, 603, 604), (397, 396, 604, 605), (398, 397, 605, 606), (399, 398, 606, 607), (400, 399, 607, 608), (401, 400, 608, 609), (402, 401, 609, 610), (403, 402, 610, 611), (404, 403, 611, 612), (405, 404, 612, 613), (406, 405, 613, 614), (407, 406, 614, 615), (408, 407, 615, 616), (599, 251, 419, 617), (618, 420, 421, 619), (420, 620, 422, 252), (421, 293, 488, 619), (455, 476, 424, 286), (476, 475, 425, 424), (475, 474, 426, 425), (474, 473, 427, 426), (483, 482, 434, 433), (482, 481, 435, 434), (481, 480, 436, 435), (480, 479, 437, 436), (479, 478, 438, 437), (478, 477, 439, 438), (477, 440, 271, 439), (457, 456, 622, 623), (458, 457, 623, 624), (459, 458, 624, 625), (460, 459, 625, 626), (461, 460, 626, 627), (462, 461, 627, 628), (464, 463, 629, 630), (465, 464, 630, 631), (466, 465, 631, 632), (467, 466, 632, 633), (468, 467, 633, 634), (469, 468, 634, 635), (470, 469, 635, 636), (471, 470, 636, 637), (472, 471, 637, 638), (456, 472, 638, 622), (639, 312, 484, 640, 641, 642, 643, 644), (620, 485, 312, 639, 645, 646, 647, 648, 649, 650, 651, 652, 653, 654, 655, 656, 657), (367, 485, 548, 547, 658, 659, 660, 661, 662, 663, 664, 534, 533, 532, 531, 530, 529, 528, 527, 526), (463, 486, 665, 629), (666, 667, 668, 669, 670, 671, 488, 487, 672, 673, 674, 675, 676, 677, 678, 679, 680, 681, 682, 683), (489, 462, 628, 684), (490, 489, 684, 685), (491, 490, 685, 686), (492, 491, 686, 687), (493, 492, 687, 688), (494, 493, 688, 689), (495, 494, 689, 690), (496, 495, 690, 691), (497, 496, 691, 692), (498, 497, 692, 693), (499, 498, 693, 694), (500, 499, 694, 695), (501, 500, 695, 696), (502, 501, 696, 697), (486, 502, 697, 665), (1148, 1147, 534, 664), (1149, 1148, 664, 663), (1150, 1149, 663, 662), (1151, 1150, 662, 661), (1152, 1151, 661, 660), (1153, 1152, 660, 659), (1154, 1153, 659, 658), (1155, 1154, 658, 547), (1156, 1155, 547, 546), (1157, 1156, 546, 545), (1158, 1157, 545, 544), (1159, 1158, 544, 543), (1160, 1159, 543, 542), (1161, 1160, 542, 541), (1162, 1161, 541, 540), (1163, 1162, 540, 518), (487, 236, 599, 698), (699, 560, 582, 700, 549, 383, 548), (1068, 1073, 701, 702), (1069, 1068, 702, 703), (1070, 1069, 703, 704), (1071, 1070, 704, 705), (1072, 1071, 705, 706), (556, 385, 384, 555, 1072, 706), (1014, 1016, 557, 556), (1016, 1015, 558, 557), (708, 583, 389, 560), (1047, 1046, 709, 710), (1048, 1047, 710, 711), (1049, 1048, 711, 712), (1050, 1049, 712, 713), (1051, 1050, 713, 714), (1052, 1051, 714, 715), (1053, 1052, 715, 716), (1054, 1053, 716, 717), (1055, 1054, 717, 718), (1056, 1055, 718, 719), (1057, 1056, 719, 720), (1058, 1057, 720, 721), (1059, 1058, 721, 722), (1060, 1059, 722, 723), (1061, 1060, 723, 724), (1062, 1061, 724, 725), (1063, 1062, 725, 726), (1064, 1063, 726, 727), (1065, 1064, 727, 728), (1066, 1065, 728, 729), (1067, 1066, 729, 730), (583, 708, 617, 419), (584, 408, 616, 707), (585, 584, 707, 731), (586, 585, 731, 732), (587, 586, 732, 733), (588, 587, 733, 734), (589, 588, 734, 735), (590, 589, 735, 736), (591, 590, 736, 737), (592, 591, 737, 738), (593, 592, 738, 739), (594, 593, 739, 740), (595, 594, 740, 741), (596, 595, 741, 742), (597, 596, 742, 743), (598, 597, 743, 744), (392, 598, 744, 600), (1018, 1017, 723, 722), (1019, 1018, 722, 721), (1020, 1019, 721, 720), (1021, 1020, 720, 719), (1022, 1021, 719, 718), (1023, 1022, 718, 717), (1024, 1023, 717, 716), (1025, 1024, 716, 715), (1026, 1025, 715, 714), (1027, 1026, 714, 713), (1028, 1027, 713, 712), (1029, 1028, 712, 711), (1030, 1029, 711, 710), (1031, 1030, 710, 709), (1015, 1031, 709, 558), (698, 599, 617, 745), (746, 618, 619, 747), (618, 748, 620, 420), (620, 657, 749, 750, 751, 752, 753, 754, 755, 756, 757, 758, 759, 760, 422), (619, 488, 763, 747), (759, 758, 623, 622), (758, 757, 624, 623), (757, 756, 625, 624), (756, 755, 626, 625), (755, 754, 627, 626), (754, 753, 628, 627), (630, 629, 645, 639, 644), (644, 643, 631, 630), (643, 642, 632, 631), (642, 641, 633, 632), (641, 640, 634, 633), (635, 634, 640, 484, 764), (764, 761, 636, 635), (761, 621, 637, 636), (621, 762, 638, 637), (764, 484, 312, 197, 423, 422, 760, 762, 621, 761), (748, 765, 766, 767, 768, 769, 548, 485, 620), (646, 645, 629, 665), (647, 646, 665, 697), (648, 647, 697, 696), (649, 648, 696, 695), (650, 649, 695, 694), (651, 650, 694, 693), (652, 651, 693, 692), (653, 652, 692, 691), (654, 653, 691, 690), (655, 654, 690, 689), (656, 655, 689, 688), (688, 687, 749, 657, 656), (666, 683, 770, 771), (667, 666, 771, 772), (668, 667, 772, 773), (669, 668, 773, 774), (670, 669, 774, 775), (671, 670, 775, 776), (777, 778, 779, 780, 781, 782, 783, 784, 785, 786, 787, 788, 789, 790, 672, 487, 698, 763, 488, 671), (673, 672, 791, 792), (674, 673, 792, 793), (675, 674, 793, 794), (676, 675, 794, 795), (677, 676, 795, 796), (678, 677, 796, 797), (679, 678, 797, 798), (680, 679, 798, 799), (681, 680, 799, 800), (682, 681, 800, 801), (683, 682, 801, 770), (753, 752, 684, 628), (752, 751, 685, 684), (751, 750, 686, 685), (750, 749, 687, 686), (802, 699, 548, 769, 803, 804, 805, 806, 807, 808, 809, 810, 811, 812, 813, 814, 815, 816, 817, 818, 819, 820, 821, 822, 823, 824, 825, 826, 827, 828, 829, 830, 831, 765, 748), (832, 708, 560, 699), (1044, 1032, 702, 701), (1032, 1033, 703, 702), (1033, 1034, 704, 703), (1034, 1035, 705, 704), (1035, 1036, 706, 705), (1036, 1014, 556, 706), (1017, 1038, 724, 723), (1038, 1037, 725, 724), (1037, 1039, 726, 725), (1039, 1040, 727, 726), (1040, 1041, 728, 727), (1041, 1043, 729, 728), (833, 700, 582, 581, 1067, 730), (1043, 1042, 730, 729), (708, 832, 745, 617), (1045, 1044, 701, 833), (1042, 1045, 833, 730), (763, 698, 745, 834), (835, 746, 747, 836), (746, 802, 748, 618), (622, 638, 762, 760, 759), (747, 763, 834, 836), (837, 838, 766, 765, 831, 1074, 1103), (767, 766, 838, 839), (768, 767, 839, 840), (769, 768, 840, 868, 1120, 1075, 803), (771, 770, 837, 841), (772, 771, 841, 842), (773, 772, 842, 843), (774, 773, 843, 844), (775, 774, 844, 845), (777, 671, 776, 846), (776, 775, 845, 847), (778, 777, 846, 848), (779, 778, 848, 849), (780, 779, 849, 850), (781, 780, 850, 851), (782, 781, 851, 852), (783, 782, 852, 853), (784, 783, 853, 854), (785, 784, 854, 855), (786, 785, 855, 856), (787, 786, 856, 857), (788, 787, 857, 858), (789, 788, 858, 859), (790, 789, 859, 860), (672, 790, 860, 791), (792, 791, 861, 862), (793, 792, 862, 863), (794, 793, 863, 864), (795, 794, 864, 865), (796, 795, 865, 866), (797, 796, 866, 867), (798, 797, 867, 868), (799, 798, 868, 840), (800, 799, 840, 839), (801, 800, 839, 838), (770, 801, 838, 837), (869, 832, 699, 802), (1121, 1120, 868, 867), (1104, 1121, 867, 866), (1122, 1104, 866, 865), (1105, 1122, 865, 864), (1106, 1105, 864, 863), (1123, 1106, 863, 862), (1107, 1123, 862, 861), (1108, 1107, 861, 870), (1124, 1108, 870, 871), (1109, 1124, 871, 872), (1125, 1109, 872, 873), (1126, 1125, 873, 874), (1110, 1126, 874, 875), (1111, 1110, 875, 876), (1112, 1111, 876, 877), (1127, 1112, 877, 878), (1113, 1127, 878, 879), (1114, 1113, 879, 880), (1128, 1114, 880, 881), (1115, 1128, 881, 882), (1116, 1115, 882, 883), (1117, 1116, 883, 847), (1118, 1117, 847, 845), (1129, 1118, 845, 844), (1119, 1129, 844, 843), (1130, 1119, 843, 842), (1131, 1130, 842, 841), (1103, 1131, 841, 837), (701, 1073, 550, 549, 700, 833), (832, 869, 834, 745), (869, 835, 836, 834), (835, 869, 802, 746), (846, 776, 847, 883), (848, 846, 883, 882), (849, 848, 882, 881), (850, 849, 881, 880), (851, 850, 880, 879), (852, 851, 879, 878), (853, 852, 878, 877), (854, 853, 877, 876), (855, 854, 876, 875), (856, 855, 875, 874), (857, 856, 874, 873), (858, 857, 873, 872), (859, 858, 872, 871), (860, 859, 871, 870), (791, 860, 870, 861), (63, 62, 884, 885), (64, 63, 885, 886), (887, 888, 885, 884), (62, 61, 889, 884), (886, 890, 965, 982, 948, 117, 65, 64), (888, 891, 886, 885), (40, 39, 888, 887), (892, 887, 884, 889), (61, 60, 893, 889), (891, 894, 890, 886), (966, 965, 890, 895), (39, 38, 891, 888), (41, 40, 887, 892), (896, 892, 889, 893), (897, 893, 60, 59, 139), (38, 37, 894, 891), (894, 898, 895, 890), (967, 966, 895, 899), (42, 41, 892, 896), (900, 896, 893, 897), (139, 138, 901, 897), (37, 36, 898, 894), (898, 902, 899, 895), (974, 967, 899, 903), (43, 42, 896, 900), (904, 900, 897, 901), (138, 137, 905, 901), (36, 35, 902, 898), (902, 906, 903, 899), (968, 974, 903, 907), (44, 43, 900, 904), (908, 904, 901, 905), (137, 136, 909, 905), (35, 34, 906, 902), (906, 910, 907, 903), (969, 968, 907, 911), (45, 44, 904, 908), (912, 908, 905, 909), (136, 135, 913, 909), (34, 33, 910, 906), (910, 914, 911, 907), (975, 969, 911, 915), (31, 45, 908, 912), (916, 912, 909, 913), (135, 134, 917, 913), (33, 17, 914, 910), (914, 918, 915, 911), (970, 975, 915, 919), (32, 31, 912, 916), (920, 916, 913, 917), (921, 917, 134, 98, 97), (17, 16, 918, 914), (918, 922, 919, 915), (976, 970, 919, 923), (19, 32, 916, 920), (924, 920, 917, 921), (97, 96, 925, 921), (16, 15, 922, 918), (922, 926, 923, 919), (971, 976, 923, 927), (20, 19, 920, 924), (928, 924, 921, 925), (96, 95, 929, 925), (15, 14, 926, 922), (926, 930, 927, 923), (977, 971, 927, 931), (21, 20, 924, 928), (932, 928, 925, 929), (95, 94, 933, 929), (14, 13, 930, 926), (930, 934, 931, 927), (978, 977, 931, 935), (22, 21, 928, 932), (936, 932, 929, 933), (937, 933, 94, 93, 133, 962, 997, 980), (13, 30, 934, 930), (934, 938, 935, 931), (979, 978, 935, 939), (23, 22, 932, 936), (940, 936, 933, 937), (980, 972, 941, 937), (30, 29, 938, 934), (938, 942, 939, 935), (981, 979, 939, 943), (24, 23, 936, 940), (944, 940, 937, 941), (972, 973, 945, 941), (29, 28, 942, 938), (942, 946, 943, 939), (973, 981, 943, 945), (25, 24, 940, 944), (947, 944, 941, 945), (28, 27, 946, 942), (946, 947, 945, 943), (26, 25, 944, 947), (27, 26, 947, 946), (118, 117, 948, 949), (119, 118, 949, 950), (120, 119, 950, 951), (121, 120, 951, 952), (122, 121, 952, 953), (123, 122, 953, 954), (124, 123, 954, 955), (125, 124, 955, 956), (126, 125, 956, 957), (127, 126, 957, 958), (128, 127, 958, 959), (129, 128, 959, 960), (133, 132, 961, 962), (130, 129, 960, 963), (132, 131, 964, 961), (131, 130, 963, 964), (983, 982, 965, 966), (984, 983, 966, 967), (991, 984, 967, 974), (985, 991, 974, 968), (986, 985, 968, 969), (992, 986, 969, 975), (987, 992, 975, 970), (993, 987, 970, 976), (988, 993, 976, 971), (994, 988, 971, 977), (995, 994, 977, 978), (996, 995, 978, 979), (997, 989, 972, 980), (998, 996, 979, 981), (989, 990, 973, 972), (990, 998, 981, 973), (949, 948, 982, 983), (950, 949, 983, 984), (951, 950, 984, 991), (952, 951, 991, 985), (953, 952, 985, 986), (954, 953, 986, 992), (955, 954, 992, 987), (956, 955, 987, 993), (957, 956, 993, 988), (958, 957, 988, 994), (959, 958, 994, 995), (960, 959, 995, 996), (962, 961, 989, 997), (963, 960, 996, 998), (961, 964, 990, 989), (964, 963, 998, 990), (1004, 1007, 999, 1000), (1007, 1005, 1001, 999), (1005, 1006, 1003, 1001), (1006, 1008, 1002, 1003), (1009, 1012, 1007, 1004), (1012, 1010, 1005, 1007), (1010, 1011, 1006, 1005), (1011, 1013, 1008, 1006), (535, 536, 1012, 1009), (536, 537, 1010, 1012), (537, 538, 1011, 1010), (538, 539, 1013, 1011), (707, 616, 1016, 1014), (616, 615, 1015, 1016), (601, 600, 1017, 1018), (602, 601, 1018, 1019), (603, 602, 1019, 1020), (604, 603, 1020, 1021), (605, 604, 1021, 1022), (606, 605, 1022, 1023), (607, 606, 1023, 1024), (608, 607, 1024, 1025), (609, 608, 1025, 1026), (610, 609, 1026, 1027), (611, 610, 1027, 1028), (612, 611, 1028, 1029), (613, 612, 1029, 1030), (614, 613, 1030, 1031), (615, 614, 1031, 1015), (736, 735, 1032, 1044), (735, 734, 1033, 1032), (734, 733, 1034, 1033), (733, 732, 1035, 1034), (732, 731, 1036, 1035), (731, 707, 1014, 1036), (600, 744, 1038, 1017), (744, 743, 1037, 1038), (743, 742, 1039, 1037), (742, 741, 1040, 1039), (741, 740, 1041, 1040), (740, 739, 1043, 1041), (739, 738, 1042, 1043), (737, 736, 1044, 1045), (738, 737, 1045, 1042), (561, 559, 1046, 1047), (562, 561, 1047, 1048), (563, 562, 1048, 1049), (564, 563, 1049, 1050), (565, 564, 1050, 1051), (566, 565, 1051, 1052), (567, 566, 1052, 1053), (568, 567, 1053, 1054), (569, 568, 1054, 1055), (570, 569, 1055, 1056), (571, 570, 1056, 1057), (572, 571, 1057, 1058), (573, 572, 1058, 1059), (574, 573, 1059, 1060), (575, 574, 1060, 1061), (576, 575, 1061, 1062), (577, 576, 1062, 1063), (578, 577, 1063, 1064), (579, 578, 1064, 1065), (580, 579, 1065, 1066), (581, 580, 1066, 1067), (551, 550, 1073, 1068), (552, 551, 1068, 1069), (553, 552, 1069, 1070), (554, 553, 1070, 1071), (555, 554, 1071, 1072), (804, 803, 1075, 1076), (805, 804, 1076, 1077), (806, 805, 1077, 1078), (807, 806, 1078, 1079), (808, 807, 1079, 1080), (809, 808, 1080, 1081), (810, 809, 1081, 1082), (811, 810, 1082, 1083), (812, 811, 1083, 1084), (813, 812, 1084, 1085), (814, 813, 1085, 1086), (815, 814, 1086, 1087), (816, 815, 1087, 1088), (817, 816, 1088, 1089), (818, 817, 1089, 1090), (819, 818, 1090, 1091), (820, 819, 1091, 1092), (821, 820, 1092, 1093), (822, 821, 1093, 1094), (823, 822, 1094, 1095), (824, 823, 1095, 1096), (825, 824, 1096, 1097), (826, 825, 1097, 1098), (827, 826, 1098, 1099), (828, 827, 1099, 1100), (829, 828, 1100, 1101), (830, 829, 1101, 1102), (831, 830, 1102, 1074), (1076, 1075, 1120, 1121), (1077, 1076, 1121, 1104), (1078, 1077, 1104, 1122), (1079, 1078, 1122, 1105), (1080, 1079, 1105, 1106), (1081, 1080, 1106, 1123), (1082, 1081, 1123, 1107), (1083, 1082, 1107, 1108), (1084, 1083, 1108, 1124), (1085, 1084, 1124, 1109), (1086, 1085, 1109, 1125), (1087, 1086, 1125, 1126), (1088, 1087, 1126, 1110), (1089, 1088, 1110, 1111), (1090, 1089, 1111, 1112), (1091, 1090, 1112, 1127), (1092, 1091, 1127, 1113), (1093, 1092, 1113, 1114), (1094, 1093, 1114, 1128), (1095, 1094, 1128, 1115), (1096, 1095, 1115, 1116), (1097, 1096, 1116, 1117), (1098, 1097, 1117, 1118), (1099, 1098, 1118, 1129), (1100, 1099, 1129, 1119), (1101, 1100, 1119, 1130), (1102, 1101, 1130, 1131), (1074, 1102, 1131, 1103), (1196, 1209, 1163, 1132), (1197, 1196, 1132, 1133), (1210, 1197, 1133, 1134), (1198, 1210, 1134, 1135), (1211, 1198, 1135, 1136), (1199, 1211, 1136, 1137), (1212, 1199, 1137, 1138), (1213, 1212, 1138, 1139), (1214, 1213, 1139, 1140), (1215, 1214, 1140, 1141), (1200, 1215, 1141, 1142), (1216, 1200, 1142, 1143), (1201, 1216, 1143, 1144), (1217, 1201, 1144, 1145), (1218, 1217, 1145, 1146), (1202, 1218, 1146, 1147), (1203, 1202, 1147, 1148), (1219, 1203, 1148, 1149), (1220, 1219, 1149, 1150), (1204, 1220, 1150, 1151), (1221, 1204, 1151, 1152), (1222, 1221, 1152, 1153), (1223, 1222, 1153, 1154), (1224, 1223, 1154, 1155), (1205, 1224, 1155, 1156), (1225, 1205, 1156, 1157), (1206, 1225, 1157, 1158), (1207, 1206, 1158, 1159), (1226, 1207, 1159, 1160), (1227, 1226, 1160, 1161), (1208, 1227, 1161, 1162), (1209, 1208, 1162, 1163), (330, 329, 1177, 1164), (331, 330, 1164, 1165), (332, 331, 1165, 1178), (333, 332, 1178, 1166), (334, 333, 1166, 1179), (335, 334, 1179, 1167), (336, 335, 1167, 1180), (337, 336, 1180, 1181), (338, 337, 1181, 1182), (339, 338, 1182, 1183), (340, 339, 1183, 1168), (341, 340, 1168, 1184), (342, 341, 1184, 1169), (343, 342, 1169, 1185), (344, 343, 1185, 1186), (345, 344, 1186, 1170), (503, 345, 1170, 1171), (504, 503, 1171, 1187), (505, 504, 1187, 1188), (506, 505, 1188, 1172), (507, 506, 1172, 1189), (508, 507, 1189, 1190), (509, 508, 1190, 1191), (510, 509, 1191, 1192), (511, 510, 1192, 1173), (512, 511, 1173, 1193), (513, 512, 1193, 1174), (514, 513, 1174, 1175), (515, 514, 1175, 1194), (516, 515, 1194, 1195), (517, 516, 1195, 1176), (329, 517, 1176, 1177), (1164, 1177, 1209, 1196), (1165, 1164, 1196, 1197), (1178, 1165, 1197, 1210), (1166, 1178, 1210, 1198), (1179, 1166, 1198, 1211), (1167, 1179, 1211, 1199), (1180, 1167, 1199, 1212), (1181, 1180, 1212, 1213), (1182, 1181, 1213, 1214), (1183, 1182, 1214, 1215), (1168, 1183, 1215, 1200), (1184, 1168, 1200, 1216), (1169, 1184, 1216, 1201), (1185, 1169, 1201, 1217), (1186, 1185, 1217, 1218), (1170, 1186, 1218, 1202), (1171, 1170, 1202, 1203), (1187, 1171, 1203, 1219), (1188, 1187, 1219, 1220), (1172, 1188, 1220, 1204), (1189, 1172, 1204, 1221), (1190, 1189, 1221, 1222), (1191, 1190, 1222, 1223), (1192, 1191, 1223, 1224), (1173, 1192, 1224, 1205), (1193, 1173, 1205, 1225), (1174, 1193, 1225, 1206), (1175, 1174, 1206, 1207), (1194, 1175, 1207, 1226), (1195, 1194, 1226, 1227), (1176, 1195, 1227, 1208), (1177, 1176, 1208, 1209)])
me_cube_001.materials.append(mat_material)
me_cube_001.use_remesh_preserve_volume = False
me_cube_001.use_remesh_preserve_attributes = False
me_cube_001.use_mirror_vertex_groups = False
me_cube_001.update()
me_cube = bpy.data.meshes.new('Cube')
me_cube.from_pydata([(-116.4, -100.0, -100.0), (-116.4, 100.0, -100.0), (100.0, 100.0, -100.0), (100.0, -100.0, -100.0), (-116.4, -100.0, 100.0), (-116.4, 100.0, 100.0), (100.0, 100.0, 100.0), (100.0, -100.0, 100.0), (-48.81, 100.0, 100.0), (58.78, 100.0, 100.0), (86.84, 100.0, 100.0), (92.15, 100.0, -100.0), (58.78, 100.0, -100.0), (-48.81, 100.0, -100.0), (86.84, -100.0, 100.0), (58.78, -100.0, 100.0), (-48.81, -100.0, 100.0), (-48.81, -100.0, -100.0), (58.78, -100.0, -100.0), (92.15, -100.0, -100.0), (-76.59, 100.0, -100.0), (-76.59, -100.0, 100.0), (-76.59, 100.0, 100.0), (-76.59, -100.0, -100.0), (-116.4, -54.92, 100.0), (-116.4, -54.92, -100.0), (100.0, -54.92, 100.0), (100.0, -54.92, -100.0), (-48.81, -54.92, -100.0), (58.78, -54.92, -100.0), (92.15, -54.92, -100.0), (86.84, -54.92, 100.0), (58.78, -54.92, 100.0), (-48.81, -54.92, 100.0), (-76.59, -54.92, -100.0), (-116.4, 55.65, 100.0), (100.0, 55.65, -100.0), (-116.4, 55.65, -100.0), (100.0, 55.65, 100.0), (-48.81, 55.65, -100.0), (58.78, 55.65, -100.0), (92.15, 55.65, -100.0), (86.84, 55.65, 100.0), (58.78, 55.65, 100.0), (-48.81, 55.65, 100.0), (-76.59, 55.65, -100.0), (-116.4, -83.79, -100.0), (100.0, -83.79, 100.0), (-48.81, -83.79, -100.0), (58.78, -83.79, -100.0), (92.15, -83.79, -100.0), (86.84, -83.79, 100.0), (58.78, -83.79, 100.0), (-48.81, -83.79, 100.0), (-76.59, -83.79, 100.0), (-76.59, -83.79, -100.0), (-116.4, -83.79, 100.0), (100.0, -83.79, -100.0), (-116.4, 83.43, 100.0), (100.0, 83.43, -100.0), (-116.4, 83.43, -100.0), (100.0, 83.43, 100.0), (-48.81, 83.43, -100.0), (58.78, 83.43, -100.0), (92.15, 83.43, -100.0), (86.84, 83.43, 100.0), (58.78, 83.43, 100.0), (-48.81, 83.43, 100.0), (-76.59, 83.43, 100.0), (-76.59, 83.43, -100.0), (-93.05, 100.0, -100.0), (-93.05, -100.0, 100.0), (-93.05, 100.0, 100.0), (-93.05, -100.0, -100.0), (-93.05, -54.92, -100.0), (-93.05, 55.65, -100.0), (-93.05, -83.79, -100.0), (-93.05, 83.43, -100.0), (-116.4, -100.0, 600.0), (-116.4, 100.0, 600.0), (-116.4, -54.92, 600.0), (-116.4, 55.65, 600.0), (-116.4, -83.79, 600.0), (-116.4, 83.43, 600.0), (-93.05, -100.0, 600.0), (-93.05, 100.0, 600.0), (-93.05, -54.92, 600.0), (-93.05, 55.65, 600.0), (-93.05, -83.79, 600.0), (-93.05, 83.43, 600.0), (-82.59, -73.28, 282.1), (-82.59, 73.31, 282.1), (-55.71, 55.65, 177.9), (-55.71, -54.92, 177.9)], [], [(58, 5, 1, 60), (10, 6, 2, 11), (47, 7, 3, 57), (71, 4, 0, 73), (64, 11, 2, 59), (72, 85, 89), (22, 8, 13, 20), (8, 9, 12, 13), (9, 10, 11, 12), (7, 14, 19, 3), (14, 15, 18, 19), (15, 16, 17, 18), (69, 20, 13, 62), (62, 13, 12, 63), (63, 12, 11, 64), (61, 6, 10, 65), (65, 10, 9, 66), (66, 9, 8, 67), (16, 21, 23, 17), (67, 8, 22, 68), (72, 22, 20, 70), (77, 70, 20, 69), (56, 24, 25, 46), (38, 26, 27, 36), (50, 30, 27, 57), (55, 34, 28, 48), (48, 28, 29, 49), (49, 29, 30, 50), (47, 26, 31, 51), (51, 31, 32, 52), (52, 32, 33, 53), (53, 33, 54), (76, 74, 34, 55), (24, 35, 37, 25), (30, 41, 36, 27), (34, 45, 39, 28), (28, 39, 40, 29), (29, 40, 41, 30), (26, 38, 42, 31), (31, 42, 43, 32), (32, 43, 44, 33), (90, 93, 86), (74, 75, 45, 34), (61, 38, 36, 59), (26, 47, 57, 27), (4, 56, 46, 0), (19, 50, 57, 3), (84, 71, 88), (23, 55, 48, 17), (17, 48, 49, 18), (18, 49, 50, 19), (7, 47, 51, 14), (14, 51, 52, 15), (15, 52, 53, 16), (16, 53, 54, 21), (73, 76, 55, 23), (35, 58, 60, 37), (41, 64, 59, 36), (91, 87, 92), (45, 69, 62, 39), (39, 62, 63, 40), (40, 63, 64, 41), (38, 61, 65, 42), (42, 65, 66, 43), (43, 66, 67, 44), (44, 67, 68), (75, 77, 69, 45), (6, 61, 59, 2), (21, 71, 73, 23), (68, 22, 72), (5, 72, 70, 1), (60, 1, 70, 77), (46, 25, 74, 76), (25, 37, 75, 74), (0, 46, 76, 73), (37, 60, 77, 75), (89, 85, 79, 83), (88, 86, 80, 82), (86, 87, 81, 80), (84, 88, 82, 78), (87, 89, 83, 81), (58, 35, 81, 83), (24, 56, 82, 80), (35, 24, 80, 81), (56, 4, 78, 82), (72, 5, 79, 85), (4, 71, 84, 78), (5, 58, 83, 79), (68, 89, 87, 91), (88, 54, 90, 86), (89, 68, 72), (33, 93, 90, 54), (68, 91, 92, 44), (44, 92, 93, 33), (92, 87, 86, 93), (21, 54, 88, 71)])
me_cube.materials.append(mat_material)
me_cube.use_remesh_preserve_volume = False
me_cube.use_remesh_preserve_attributes = False
me_cube.use_mirror_vertex_groups = False
me_cube.update()

# ---- curves / text
cu_beziercircle = bpy.data.curves.new('BezierCircle', 'CURVE')
cu_beziercircle.dimensions = '2D'
_sp = cu_beziercircle.splines.new('BEZIER'); _sp.bezier_points.add(3)
_sp.bezier_points.foreach_set('co', [-7.071, -7.071, 0.0, -7.071, 7.071, 0.0, 7.071, 7.071, 0.0, 7.071, -7.071, 0.0])
_sp.bezier_points.foreach_set('handle_left', [-2.357, -7.071, 0.0, -7.071, 2.357, 0.0, 2.357, 7.071, 0.0, 7.071, -2.357, 0.0])
_sp.bezier_points.foreach_set('handle_right', [-7.071, -2.357, 0.0, -2.357, 7.071, 0.0, 7.071, 2.357, 0.0, 2.357, -7.071, 0.0])
for _p, _l, _r in zip(_sp.bezier_points, ['VECTOR', 'VECTOR', 'VECTOR', 'VECTOR'], ['VECTOR', 'VECTOR', 'VECTOR', 'VECTOR']): _p.handle_left_type = _l; _p.handle_right_type = _r
_sp.order_u = 0
_sp.order_v = 0
_sp.use_cyclic_u = True
_sp = cu_beziercircle.splines.new('BEZIER'); _sp.bezier_points.add(3)
_sp.bezier_points.foreach_set('co', [-3.752, -5.986e-09, 0.0, 5.986e-09, 3.752, 0.0, 3.752, -5.986e-09, 0.0, 5.986e-09, -3.752, 0.0])
_sp.bezier_points.foreach_set('handle_left', [-3.752, -2.072, 0.0, -2.072, 3.752, 0.0, 3.752, 2.072, 0.0, 2.072, -3.752, 0.0])
_sp.bezier_points.foreach_set('handle_right', [-3.752, 2.072, 0.0, 2.072, 3.752, 0.0, 3.752, -2.072, 0.0, -2.072, -3.752, 0.0])
for _p, _l, _r in zip(_sp.bezier_points, ['AUTO', 'AUTO', 'AUTO', 'AUTO'], ['AUTO', 'AUTO', 'AUTO', 'AUTO']): _p.handle_left_type = _l; _p.handle_right_type = _r
_sp.order_u = 0
_sp.order_v = 0
_sp.use_cyclic_u = True
_sp = cu_beziercircle.splines.new('BEZIER'); _sp.bezier_points.add(3)
_sp.bezier_points.foreach_set('co', [4.426, 5.037, 0.0, 5.037, 5.649, 0.0, 5.649, 5.037, 0.0, 5.037, 4.426, 0.0])
_sp.bezier_points.foreach_set('handle_left', [4.426, 4.699, 0.0, 4.699, 5.649, 0.0, 5.649, 5.375, 0.0, 5.375, 4.426, 0.0])
_sp.bezier_points.foreach_set('handle_right', [4.426, 5.375, 0.0, 5.375, 5.649, 0.0, 5.649, 4.699, 0.0, 4.699, 4.426, 0.0])
for _p, _l, _r in zip(_sp.bezier_points, ['AUTO', 'AUTO', 'AUTO', 'AUTO'], ['AUTO', 'AUTO', 'AUTO', 'AUTO']): _p.handle_left_type = _l; _p.handle_right_type = _r
_sp.order_u = 0
_sp.order_v = 0
_sp.use_cyclic_u = True
_sp = cu_beziercircle.splines.new('BEZIER'); _sp.bezier_points.add(3)
_sp.bezier_points.foreach_set('co', [-5.715, 5.037, 0.0, -5.103, 5.649, 0.0, -4.492, 5.037, 0.0, -5.103, 4.426, 0.0])
_sp.bezier_points.foreach_set('handle_left', [-5.715, 4.699, 0.0, -5.441, 5.649, 0.0, -4.492, 5.375, 0.0, -4.766, 4.426, 0.0])
_sp.bezier_points.foreach_set('handle_right', [-5.715, 5.375, 0.0, -4.766, 5.649, 0.0, -4.492, 4.699, 0.0, -5.441, 4.426, 0.0])
for _p, _l, _r in zip(_sp.bezier_points, ['AUTO', 'AUTO', 'AUTO', 'AUTO'], ['AUTO', 'AUTO', 'AUTO', 'AUTO']): _p.handle_left_type = _l; _p.handle_right_type = _r
_sp.order_u = 0
_sp.order_v = 0
_sp.use_cyclic_u = True
_sp = cu_beziercircle.splines.new('BEZIER'); _sp.bezier_points.add(3)
_sp.bezier_points.foreach_set('co', [-5.715, -5.059, 0.0, -5.103, -4.448, 0.0, -4.492, -5.059, 0.0, -5.103, -5.671, 0.0])
_sp.bezier_points.foreach_set('handle_left', [-5.715, -5.397, 0.0, -5.441, -4.448, 0.0, -4.492, -4.722, 0.0, -4.766, -5.671, 0.0])
_sp.bezier_points.foreach_set('handle_right', [-5.715, -4.722, 0.0, -4.766, -4.448, 0.0, -4.492, -5.397, 0.0, -5.441, -5.671, 0.0])
for _p, _l, _r in zip(_sp.bezier_points, ['AUTO', 'AUTO', 'AUTO', 'AUTO'], ['AUTO', 'AUTO', 'AUTO', 'AUTO']): _p.handle_left_type = _l; _p.handle_right_type = _r
_sp.order_u = 0
_sp.order_v = 0
_sp.use_cyclic_u = True
_sp = cu_beziercircle.splines.new('BEZIER'); _sp.bezier_points.add(3)
_sp.bezier_points.foreach_set('co', [4.448, -5.059, 0.0, 5.059, -4.448, 0.0, 5.671, -5.059, 0.0, 5.059, -5.671, 0.0])
_sp.bezier_points.foreach_set('handle_left', [4.448, -5.397, 0.0, 4.722, -4.448, 0.0, 5.671, -4.722, 0.0, 5.397, -5.671, 0.0])
_sp.bezier_points.foreach_set('handle_right', [4.448, -4.722, 0.0, 5.397, -4.448, 0.0, 5.671, -5.397, 0.0, 4.722, -5.671, 0.0])
for _p, _l, _r in zip(_sp.bezier_points, ['AUTO', 'AUTO', 'AUTO', 'AUTO'], ['AUTO', 'AUTO', 'AUTO', 'AUTO']): _p.handle_left_type = _l; _p.handle_right_type = _r
_sp.order_u = 0
_sp.order_v = 0
_sp.use_cyclic_u = True
cu_beziercircle.use_path = True
cu_beziercircle.use_path_clamp = True
cu_beziercircle.use_stretch = True
cu_beziercircle.use_radius = False
cu_beziercircle.bevel_resolution = 0
cu_beziercircle.extrude = 0.5
cu_beziercircle.fill_mode = 'BOTH'
cu_beziercircle.twist_mode = 'Z_UP'

# ---- objects
ob_screwmotor_005 = bpy.data.objects.new('screwMotor.005', me_cylinder_006)
ob_screwmotor_004 = bpy.data.objects.new('screwMotor.004', me_cylinder_005)
ob_motorshaftcylinder = bpy.data.objects.new('motorShaftCylinder', me_cylinder_004)
ob_screwmotor_003 = bpy.data.objects.new('screwMotor.003', me_cylinder)
ob_screwmotor_002 = bpy.data.objects.new('screwMotor.002', me_cylinder)
ob_screwmotor_001 = bpy.data.objects.new('screwMotor.001', me_cylinder)
ob_screwmotor = bpy.data.objects.new('screwMotor', me_cylinder)
ob_nema17 = bpy.data.objects.new('NEMA17', me_nema17)
ob_cube_001 = bpy.data.objects.new('Cube.001', me_cube_001)
ob_cube = bpy.data.objects.new('Cube', me_cube)
ob_beziercircle = bpy.data.objects.new('BezierCircle', cu_beziercircle)

# ---- transforms, parenting, visibility, modifiers, constraints
ob_screwmotor_005.location = (-25.85, -15.49, 9.59)
ob_screwmotor_005.rotation_euler = (-0.0, 1.571, 0.0)
ob_screwmotor_005.scale = (0.015, 0.015, 0.05)
ob_screwmotor_005.hide_viewport = True
ob_screwmotor_005.lineart.crease_threshold = 0.0
ob_screwmotor_004.location = (-25.74, 15.95, 9.59)
ob_screwmotor_004.rotation_euler = (-0.0, 1.571, 0.0)
ob_screwmotor_004.scale = (0.015, 0.015, 0.05)
ob_screwmotor_004.hide_viewport = True
ob_screwmotor_004.lineart.crease_threshold = 0.0
ob_motorshaftcylinder.location = (0.0, 0.0, 10.72)
ob_motorshaftcylinder.scale = (0.1234, 0.1234, 0.1234)
ob_motorshaftcylinder.hide_viewport = True
ob_motorshaftcylinder.lineart.crease_threshold = 0.0
ob_screwmotor_003.location = (-15.62, 15.42, 0.1134)
ob_screwmotor_003.scale = (0.015, 0.015, 0.05)
ob_screwmotor_003.hide_viewport = True
ob_screwmotor_003.lineart.crease_threshold = 0.0
ob_screwmotor_002.location = (-15.62, -15.49, 0.1134)
ob_screwmotor_002.scale = (0.015, 0.015, 0.05)
ob_screwmotor_002.hide_viewport = True
ob_screwmotor_002.lineart.crease_threshold = 0.0
ob_screwmotor_001.location = (15.45, -15.49, 0.1134)
ob_screwmotor_001.scale = (0.015, 0.015, 0.05)
ob_screwmotor_001.hide_viewport = True
ob_screwmotor_001.lineart.crease_threshold = 0.0
ob_screwmotor.location = (15.45, 15.57, 0.1134)
ob_screwmotor.scale = (0.015, 0.015, 0.05)
ob_screwmotor.hide_viewport = True
ob_screwmotor.lineart.crease_threshold = 0.0
ob_nema17.location = (0.0, 0.0, 0.0)
ob_nema17.lineart.crease_threshold = 0.0
ob_cube_001.location = (-1.171, 58.17, 2.007)
ob_cube_001.scale = (0.2311, 0.225, 0.02)
ob_cube_001.lineart.crease_threshold = 0.0
ob_cube.location = (-1.171, 0.0, 2.007)
ob_cube.scale = (0.2311, 0.225, 0.02)
ob_cube.lineart.crease_threshold = 0.0
_m = ob_cube.modifiers.new('Boolean.004', 'BOOLEAN')
_m.object = ob_screwmotor_001
_m.solver = 'FAST'
_m = ob_cube.modifiers.new('Boolean', 'BOOLEAN')
_m.object = ob_screwmotor
_m.solver = 'FAST'
_m = ob_cube.modifiers.new('Boolean.001', 'BOOLEAN')
_m.object = ob_screwmotor_002
_m.solver = 'FAST'
_m = ob_cube.modifiers.new('Boolean.002', 'BOOLEAN')
_m.object = ob_screwmotor_003
_m.solver = 'FAST'
_m = ob_cube.modifiers.new('Boolean.003', 'BOOLEAN')
_m.object = ob_motorshaftcylinder
_m.solver = 'FAST'
_m = ob_cube.modifiers.new('Boolean.005', 'BOOLEAN')
_m.object = ob_screwmotor_005
_m.solver = 'FAST'
_m = ob_cube.modifiers.new('Boolean.006', 'BOOLEAN')
_m.object = ob_screwmotor_004
_m.solver = 'FAST'
ob_beziercircle.location = (0.0, 0.0, 0.0)
ob_beziercircle.scale = (3.066, 3.066, 3.066)
ob_beziercircle.lineart.crease_threshold = 0.0

# ---- collection membership
col_collection_1.objects.link(ob_screwmotor_005)
col_collection_1.objects.link(ob_screwmotor_004)
col_collection_1.objects.link(ob_motorshaftcylinder)
col_collection_1.objects.link(ob_screwmotor_003)
col_collection_1.objects.link(ob_screwmotor_002)
col_collection_1.objects.link(ob_screwmotor_001)
col_collection_1.objects.link(ob_screwmotor)
col_collection_1.objects.link(ob_nema17)
col_collection_2.objects.link(ob_cube_001)
col_collection_2.objects.link(ob_cube)
col_collection_3.objects.link(ob_beziercircle)

# ---- scene / render settings (as saved in the file)
scene.frame_start = 1; scene.frame_end = 250; scene.frame_set(1)
scene.render.engine = 'BLENDER_EEVEE_NEXT'
scene.render.resolution_percentage = 50
scene.render.dither_intensity = 0.0
scene.cycles.use_denoising = False
scene.cycles.samples = 10
scene.cycles.sampling_pattern = 'TABULATED_SOBOL'
scene.cycles.light_sampling_threshold = 0.0
scene.cycles.use_adaptive_sampling = False
scene.cycles.use_light_tree = False
scene.cycles.blur_glossy = 0.0
scene.cycles.volume_bounces = 1
scene.cycles.pixel_filter_type = 'GAUSSIAN'
scene.cycles.sample_clamp_indirect = 0.0
scene.view_settings.view_transform = 'Standard'
scene.unit_settings.scale_length = 0.001
bpy.context.view_layer.update()

# ---- added for rendering (the .blend has no active camera and no usable light): camera, sun
cam_auto = bpy.data.cameras.new('AutoCamera')
cam_auto.lens = 50.0
cam_auto.sensor_width = 36.0
cam_auto.clip_end = 2186.48
ob_auto_camera = bpy.data.objects.new('AutoCamera', cam_auto)
scene.collection.objects.link(ob_auto_camera)
ob_auto_camera.location = (120.132, -120.419, 87.454)
ob_auto_camera.rotation_euler = (1.09748, -7.21219e-08, 0.694738)
scene.camera = ob_auto_camera
light_auto_sun = bpy.data.lights.new('AutoSun', 'SUN')
light_auto_sun.energy = 3.0
light_auto_sun.angle = 0.0523599
ob_auto_sun = bpy.data.objects.new('AutoSun', light_auto_sun)
scene.collection.objects.link(ob_auto_sun)
ob_auto_sun.rotation_euler = (0.872665, 0.174533, 0.523599)
bpy.context.view_layer.update()
